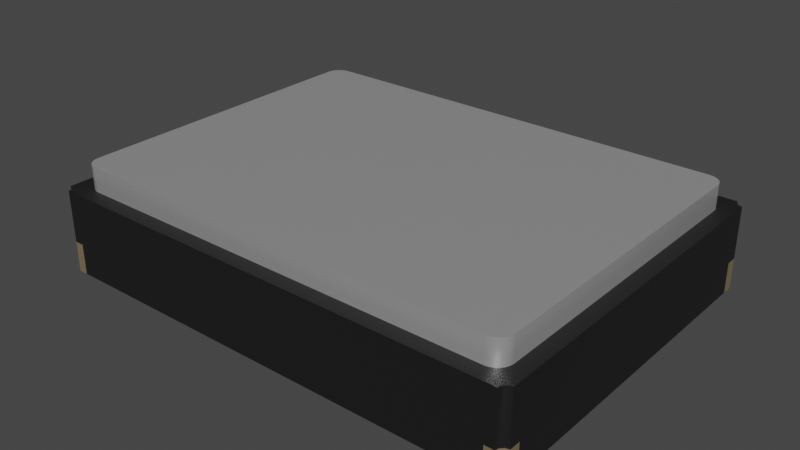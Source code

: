 # Source: Resonator_SMD_ECS_ECX-1247Q_1.6x1.2x0.3mm.blend  (saved by Blender 3.2.14; exported with 4.5.12 LTS)
import bpy
from mathutils import Matrix  # noqa: F401  (used for matrix-valued properties, if any)

bpy.ops.wm.read_factory_settings(use_empty=True)
scene = bpy.context.scene
scene.name = 'Scene'

# ---- collections
col_collection = bpy.data.collections.new('Collection'); scene.collection.children.link(col_collection)

# ---- materials (node trees are filled in below, after node groups)
mat_aluminum_lathed = bpy.data.materials.new('aluminum_lathed')
mat_aluminum_lathed.alpha_threshold = 0.0
mat_aluminum_lathed.use_transparent_shadow = False
mat_aluminum_lathed.preview_render_type = 'CUBE'
mat_aluminum_lathed.diffuse_color = (0.6, 0.6, 0.6, 1.0)
mat_aluminum_lathed.specular_color = (0.12, 0.12, 0.12)
mat_aluminum_lathed.roughness = 0.5
mat_plastic_matte_black = bpy.data.materials.new('plastic_matte_black')
mat_plastic_matte_black.use_transparent_shadow = False
mat_plastic_matte_black.preview_render_type = 'CUBE'
mat_metal_pins_gold = bpy.data.materials.new('metal_pins_gold')
mat_metal_pins_gold.use_transparent_shadow = False
mat_metal_pins_gold.preview_render_type = 'CUBE'

# ---- material node trees
mat_aluminum_lathed.use_nodes = True; mat_aluminum_lathed.node_tree.nodes.clear()
_N = mat_aluminum_lathed.node_tree.nodes; _L = mat_aluminum_lathed.node_tree.links
n0 = _N.new('ShaderNodeOutputMaterial'); n0.name = 'Material Output'; n0.location = (311, 300)
n1 = _N.new('ShaderNodeMapping'); n1.name = 'Mapping'; n1.location = (-765, 243)
n1.inputs[3].default_value = (120.4, 1.0, 1.0)
n2 = _N.new('ShaderNodeTexNoise'); n2.name = 'Noise Texture'; n2.location = (-519, 157)
n2.inputs[2].default_value = 60.0
n2.inputs[3].default_value = 16.0
n2.inputs[4].default_value = 0.8542
n2.inputs[8].default_value = 4.0
n3 = _N.new('ShaderNodeTexCoord'); n3.name = 'Texture Coordinate'; n3.location = (-940, 256)
n4 = _N.new('ShaderNodeValToRGB'); n4.name = 'ColorRamp'; n4.location = (-322, 228)
while len(n4.color_ramp.elements) > 1: n4.color_ramp.elements.remove(n4.color_ramp.elements[-1])
n4.color_ramp.elements[0].position = 0.05909; n4.color_ramp.elements[0].color = (0.0, 0.0, 0.0, 1.0)
_e = n4.color_ramp.elements.new(0.6); _e.color = (1.0, 1.0, 1.0, 1.0)
n5 = _N.new('ShaderNodeBsdfPrincipled'); n5.name = 'Principled BSDF'; n5.location = (36, 293)
n5.distribution = 'GGX'
n5.subsurface_method = 'BURLEY'
n5.inputs[1].default_value = 0.6955
n5.inputs[2].default_value = 0.2841
n5.inputs[3].default_value = 1.45
n5.inputs[13].default_value = 0.7841
n5.inputs[15].default_value = 0.1068
n5.inputs[16].default_value = 0.1205
n5.inputs[20].default_value = 0.0
n5.inputs[27].default_value = (0.0, 0.0, 0.0, 1.0)
n5.inputs[28].default_value = 1.0
_L.new(n5.outputs[0], n0.inputs[0])
_L.new(n1.outputs[0], n2.inputs[0])
_L.new(n2.outputs[1], n4.inputs[0])
_L.new(n4.outputs[0], n5.inputs[0])
_L.new(n3.outputs[2], n1.inputs[0])
n0.is_active_output = True
mat_plastic_matte_black.use_nodes = True; mat_plastic_matte_black.node_tree.nodes.clear()
_N = mat_plastic_matte_black.node_tree.nodes; _L = mat_plastic_matte_black.node_tree.links
n0 = _N.new('ShaderNodeOutputMaterial'); n0.name = 'Material Output'; n0.location = (463, 300)
n1 = _N.new('ShaderNodeBsdfPrincipled'); n1.name = 'Principled BSDF'; n1.location = (173, 300)
n1.distribution = 'GGX'
n1.subsurface_method = 'BURLEY'
n1.inputs[1].default_value = 0.06818
n1.inputs[2].default_value = 0.5182
n1.inputs[3].default_value = 1.45
n1.inputs[13].default_value = 0.6432
n1.inputs[20].default_value = 0.1027
n1.inputs[27].default_value = (0.0, 0.0, 0.0, 1.0)
n1.inputs[28].default_value = 1.0
n2 = _N.new('ShaderNodeTexCoord'); n2.name = 'Texture Coordinate'; n2.location = (-1001, 105)
n3 = _N.new('ShaderNodeBump'); n3.name = 'Bump'; n3.location = (-135, -86)
n3.inputs[0].default_value = 0.1
n3.inputs[1].default_value = 0.4
n3.inputs[2].default_value = 1.0
n4 = _N.new('ShaderNodeMapping'); n4.name = 'Mapping'; n4.location = (-755, 143)
n4.inputs[3].default_value = (2.0, 2.0, 2.0)
n5 = _N.new('ShaderNodeValToRGB'); n5.name = 'ColorRamp'; n5.location = (-147, 213)
while len(n5.color_ramp.elements) > 1: n5.color_ramp.elements.remove(n5.color_ramp.elements[-1])
n5.color_ramp.elements[0].position = 0.0; n5.color_ramp.elements[0].color = (0.005014, 0.005014, 0.005014, 1.0)
_e = n5.color_ramp.elements.new(0.9955); _e.color = (0.01269, 0.01269, 0.01269, 1.0)
n6 = _N.new('ShaderNodeTexNoise'); n6.name = 'Noise Texture'; n6.location = (-455, 203)
n6.inputs[2].default_value = 200.0
n6.inputs[3].default_value = 5.6
n6.inputs[4].default_value = 0.5208
_L.new(n1.outputs[0], n0.inputs[0])
_L.new(n6.outputs[0], n5.inputs[0])
_L.new(n5.outputs[0], n1.inputs[0])
_L.new(n2.outputs[2], n4.inputs[0])
_L.new(n4.outputs[0], n6.inputs[0])
_L.new(n6.outputs[0], n3.inputs[3])
_L.new(n3.outputs[0], n1.inputs[5])
n0.is_active_output = True
mat_metal_pins_gold.use_nodes = True; mat_metal_pins_gold.node_tree.nodes.clear()
_N = mat_metal_pins_gold.node_tree.nodes; _L = mat_metal_pins_gold.node_tree.links
n0 = _N.new('ShaderNodeMapping'); n0.name = 'Mapping'; n0.location = (-1447, -91)
n0.inputs[3].default_value = (4.8, 1.2, 1.1)
n1 = _N.new('ShaderNodeBsdfPrincipled'); n1.name = 'Principled BSDF'; n1.location = (-560, 254)
n1.distribution = 'GGX'
n1.subsurface_method = 'BURLEY'
n1.inputs[1].default_value = 0.7818
n1.inputs[2].default_value = 0.2886
n1.inputs[3].default_value = 1.45
n1.inputs[13].default_value = 0.0
n1.inputs[27].default_value = (0.0, 0.0, 0.0, 1.0)
n1.inputs[28].default_value = 1.0
n2 = _N.new('ShaderNodeOutputMaterial'); n2.name = 'Material Output.002'; n2.location = (-205, 253)
n2.width = 213
n3 = _N.new('ShaderNodeTexNoise'); n3.name = 'Noise Texture.002'; n3.location = (-1228, -73)
n3.inputs[2].default_value = 0.1
n3.inputs[3].default_value = 7.0
n3.inputs[4].default_value = 0.6
n3.inputs[8].default_value = 0.4
n4 = _N.new('ShaderNodeTexCoord'); n4.name = 'Texture Coordinate'; n4.location = (-1636, -116)
n5 = _N.new('ShaderNodeMix'); n5.name = 'Mix.001'; n5.location = (-921, 45)
n5.data_type = 'RGBA'
n5.inputs[6].default_value = (1.0, 0.7849, 0.4141, 1.0)
n5.inputs[7].default_value = (0.1851, 0.1427, 0.0982, 1.0)
n6 = _N.new('ShaderNodeBump'); n6.name = 'Bump.001'; n6.location = (-1001, -227)
n6.inputs[0].default_value = 0.05
n6.inputs[1].default_value = 0.01
n6.inputs[2].default_value = 1.0
_L.new(n1.outputs[0], n2.inputs[0])
_L.new(n3.outputs[0], n6.inputs[3])
_L.new(n0.outputs[0], n3.inputs[0])
_L.new(n3.outputs[0], n5.inputs[0])
_L.new(n4.outputs[3], n0.inputs[0])
_L.new(n5.outputs[2], n1.inputs[0])
_L.new(n6.outputs[0], n1.inputs[5])
n2.is_active_output = True

# ---- world
world_world = bpy.data.worlds.new('World'); scene.world = world_world
world_world.use_nodes = True; world_world.node_tree.nodes.clear()
_N = world_world.node_tree.nodes; _L = world_world.node_tree.links
n0 = _N.new('ShaderNodeOutputWorld'); n0.name = 'World Output'; n0.location = (300, 300)
n1 = _N.new('ShaderNodeBackground'); n1.name = 'Background'; n1.location = (10, 300)
n1.inputs[0].default_value = (0.05088, 0.05088, 0.05088, 1.0)
_L.new(n1.outputs[0], n0.inputs[0])
n0.is_active_output = True
world_world.color = (0.05088, 0.05088, 0.05088)
world_world.use_sun_shadow = False
world_world.sun_shadow_jitter_overblur = 0.0

# ---- meshes
me_shape_9_indexedfaceset = bpy.data.meshes.new('SHAPE_9_IndexedFaceSet')
me_shape_9_indexedfaceset.from_pydata([(-0.2756, 0.1378, -0.2165), (-0.2756, 0.1063, -0.2165), (-0.2854, 0.1063, -0.2139), (-0.2926, 0.1063, -0.2067), (0.2953, 0.1063, -0.1969), (0.2946, 0.1063, -0.2019), (-0.2946, 0.1063, 0.2019), (-0.2895, 0.1063, 0.2108), (-0.2807, 0.1063, 0.2159), (-0.2807, 0.1378, -0.2159), (-0.2854, 0.1378, -0.2139), (-0.2946, 0.1378, 0.2019), (-0.2926, 0.1378, 0.2067), (-0.2895, 0.1378, 0.2108), (-0.2854, 0.1378, 0.2139), (-0.2807, 0.1378, 0.2159), (0.2756, 0.1378, 0.2165), (0.2895, 0.1378, 0.2108), (0.2926, 0.1378, 0.2067), (0.2946, 0.1378, 0.2019), (0.2953, 0.1378, -0.1969), (0.2926, 0.1378, -0.2067), (0.2756, 0.1378, -0.2165), (-0.2953, 0.1063, -0.1969), (-0.2953, 0.1378, -0.1969), (-0.2953, 0.1063, 0.1969), (-0.2953, 0.1378, 0.1969), (-0.2926, 0.1063, 0.2067), (-0.2854, 0.1063, 0.2139), (-0.2756, 0.1378, 0.2165), (-0.2756, 0.1063, 0.2165), (0.2756, 0.1063, 0.2165), (0.2807, 0.1063, 0.2159), (0.2854, 0.1063, 0.2139), (0.2895, 0.1063, 0.2108), (0.2926, 0.1063, 0.2067), (0.2946, 0.1063, 0.2019), (0.2953, 0.1063, 0.1969), (0.2953, 0.1378, 0.1969), (0.2807, 0.1378, 0.2159), (0.2854, 0.1378, 0.2139), (0.2926, 0.1063, -0.2067), (0.2895, 0.1063, -0.2108), (0.2854, 0.1063, -0.2139), (0.2807, 0.1063, -0.2159), (0.2756, 0.1063, -0.2165), (0.2946, 0.1378, -0.2019), (0.2895, 0.1378, -0.2108), (0.2854, 0.1378, -0.2139), (0.2807, 0.1378, -0.2159), (-0.2807, 0.1063, -0.2159), (-0.2895, 0.1063, -0.2108), (-0.2946, 0.1063, -0.2019), (-0.2895, 0.1378, -0.2108), (-0.2926, 0.1378, -0.2067), (-0.2946, 0.1378, -0.2019), (0.3064, 0.1063, 0.2313), (0.31, 0.1063, 0.2277), (-0.315, 0.1063, 0.2264), (-0.31, 0.03937, 0.2277), (-0.315, 0.0, 0.212), (0.2929, 0.0, -0.2362), (0.2929, 0.0, 0.2205), (-0.2929, 0.0, 0.2362), (0.315, 0.1063, -0.2264), (0.315, 0.03937, -0.2264), (0.3051, 0.1063, -0.2362), (-0.3051, 0.1063, -0.2362), (-0.3051, 0.1063, 0.2362), (-0.3051, 0.03937, 0.2362), (-0.2929, 0.03937, 0.2362), (0.3051, 0.1063, 0.2362), (-0.31, 0.1063, 0.2277), (-0.3064, 0.1063, 0.2313), (-0.315, 0.1063, -0.2264), (-0.3064, 0.1063, -0.2313), (-0.31, 0.1063, -0.2277), (0.31, 0.1063, -0.2277), (0.3064, 0.1063, -0.2313), (0.315, 0.1063, 0.2264), (-0.2992, 0.0, -0.212), (-0.315, 0.0, -0.212), (-0.2992, 0.03937, -0.05906), (-0.2992, 0.0, -0.05906), (-0.2992, 0.03937, -0.212), (-0.2929, 0.03937, -0.2205), (-0.09843, 0.03937, -0.2205), (-0.2929, 0.03937, -0.2362), (-0.315, 0.03937, -0.2264), (0.09843, 0.0, -0.2205), (0.09843, 0.03937, -0.2205), (0.09843, 0.03937, -0.05906), (0.09843, 0.0, -0.05906), (0.2992, 0.0, 0.212), (0.09843, 0.03937, 0.05906), (0.09843, 0.0, 0.05906), (0.09843, 0.03937, 0.2205), (0.2992, 0.03937, 0.212), (-0.2992, 0.0, 0.212), (-0.315, 0.03937, 0.212), (-0.09843, 0.03937, 0.2205), (-0.315, 0.03937, 0.2264), (-0.3064, 0.0, -0.2313), (-0.31, 0.0, -0.2277), (-0.31, 0.03937, -0.2277), (-0.3064, 0.03937, -0.2313), (-0.09843, 0.0, -0.05906), (-0.2929, 0.0, -0.2205), (-0.2929, 0.0, -0.2362), (-0.3051, 0.03937, -0.2362), (-0.3051, 0.0, -0.2362), (-0.315, 0.0, -0.2264), (-0.09843, 0.0, -0.2205), (-0.09843, 0.03937, -0.05906), (-0.315, 0.03937, -0.212), (0.315, 0.0, -0.2264), (0.31, 0.0, -0.2277), (0.3064, 0.0, -0.2313), (0.2929, 0.0, -0.2205), (0.2992, 0.03937, -0.05906), (0.315, 0.03937, -0.212), (0.3051, 0.0, -0.2362), (0.315, 0.0, -0.212), (0.2992, 0.0, -0.212), (0.2992, 0.0, -0.05906), (0.3051, 0.03937, -0.2362), (0.3064, 0.03937, -0.2313), (0.31, 0.03937, -0.2277), (0.2992, 0.03937, -0.212), (0.2929, 0.03937, -0.2205), (0.2929, 0.03937, -0.2362), (0.3051, 0.0, 0.2362), (0.3064, 0.0, 0.2313), (0.31, 0.0, 0.2277), (0.3051, 0.03937, 0.2362), (0.31, 0.03937, 0.2277), (0.3064, 0.03937, 0.2313), (0.315, 0.03937, 0.2264), (0.315, 0.03937, 0.212), (0.315, 0.0, 0.2264), (0.315, 0.0, 0.212), (0.2929, 0.03937, 0.2205), (0.09843, 0.0, 0.2205), (0.2929, 0.03937, 0.2362), (0.2929, 0.0, 0.2362), (0.2992, 0.0, 0.05906), (0.2992, 0.03937, 0.05906), (-0.3064, 0.0, 0.2313), (-0.31, 0.0, 0.2277), (-0.3051, 0.0, 0.2362), (-0.09843, 0.0, 0.2205), (-0.09843, 0.0, 0.05906), (-0.2992, 0.0, 0.05906), (-0.2929, 0.0, 0.2205), (-0.315, 0.0, 0.2264), (-0.2992, 0.03937, 0.05906), (-0.2992, 0.03937, 0.212), (-0.09843, 0.03937, 0.05906), (-0.2929, 0.03937, 0.2205), (-0.3064, 0.03937, 0.2313)], [], [(0, 22, 45), (0, 45, 1), (25, 27, 6), (25, 7, 27), (25, 28, 7), (25, 8, 28), (25, 30, 8), (3, 23, 52), (50, 51, 2), (50, 3, 51), (50, 23, 3), (1, 25, 23), (1, 30, 25), (1, 23, 50), (34, 32, 31), (34, 33, 32), (36, 35, 34), (37, 34, 31), (37, 36, 34), (45, 31, 30), (45, 30, 1), (4, 31, 45), (4, 37, 31), (43, 5, 4), (43, 45, 44), (43, 4, 45), (42, 41, 5), (42, 5, 43), (24, 0, 9), (24, 9, 10), (24, 10, 53), (24, 53, 54), (24, 54, 55), (12, 26, 11), (14, 12, 13), (14, 26, 12), (29, 24, 26), (29, 14, 15), (29, 0, 24), (29, 26, 14), (48, 49, 22), (47, 48, 22), (21, 47, 22), (20, 46, 21), (20, 21, 22), (16, 22, 0), (16, 0, 29), (38, 22, 16), (38, 20, 22), (17, 16, 39), (17, 39, 40), (17, 18, 19), (17, 19, 38), (17, 38, 16), (26, 24, 23), (26, 23, 25), (11, 26, 25), (11, 25, 6), (12, 6, 27), (12, 11, 6), (13, 27, 7), (13, 12, 27), (14, 7, 28), (14, 13, 7), (15, 28, 8), (15, 14, 28), (29, 8, 30), (29, 15, 8), (16, 29, 30), (16, 30, 31), (39, 16, 31), (39, 31, 32), (40, 32, 33), (40, 39, 32), (17, 33, 34), (17, 40, 33), (18, 34, 35), (18, 17, 34), (19, 35, 36), (19, 18, 35), (38, 36, 37), (38, 19, 36), (20, 38, 37), (20, 37, 4), (46, 20, 4), (46, 4, 5), (21, 5, 41), (21, 46, 5), (47, 41, 42), (47, 21, 41), (48, 42, 43), (48, 47, 42), (49, 43, 44), (49, 48, 43), (22, 44, 45), (22, 49, 44), (9, 0, 1), (9, 1, 50), (10, 50, 2), (10, 9, 50), (53, 2, 51), (53, 10, 2), (54, 51, 3), (54, 53, 51), (55, 3, 52), (55, 54, 3), (24, 52, 23), (24, 55, 52), (57, 137, 79), (57, 135, 137), (56, 136, 135), (56, 135, 57), (71, 134, 136), (71, 136, 56), (73, 69, 68), (73, 159, 69), (72, 59, 159), (72, 159, 73), (58, 101, 59), (58, 59, 72), (76, 88, 74), (76, 104, 88), (75, 105, 104), (75, 104, 76), (67, 109, 105), (67, 105, 75), (78, 125, 66), (78, 126, 125), (77, 127, 126), (77, 126, 78), (64, 65, 127), (64, 127, 77), (152, 98, 60), (150, 63, 153), (81, 152, 60), (81, 83, 152), (80, 83, 81), (106, 151, 152), (106, 152, 83), (95, 150, 151), (95, 142, 150), (62, 144, 142), (112, 107, 108), (92, 151, 106), (92, 95, 151), (145, 140, 93), (89, 106, 112), (89, 92, 106), (124, 145, 95), (124, 95, 92), (122, 124, 123), (61, 118, 89), (108, 61, 89), (108, 89, 112), (122, 140, 145), (122, 145, 124), (144, 63, 142), (142, 63, 150), (64, 120, 65), (138, 122, 120), (138, 140, 122), (79, 137, 138), (79, 120, 64), (79, 138, 120), (67, 87, 109), (130, 108, 87), (130, 61, 108), (66, 125, 130), (66, 87, 67), (66, 130, 87), (58, 99, 101), (114, 60, 99), (114, 81, 60), (74, 88, 114), (74, 99, 58), (74, 114, 99), (71, 143, 134), (70, 144, 143), (70, 63, 144), (70, 143, 71), (68, 69, 70), (68, 70, 71), (76, 58, 72), (76, 74, 58), (75, 72, 73), (75, 76, 72), (56, 68, 71), (56, 73, 68), (78, 56, 57), (78, 73, 56), (78, 75, 73), (78, 57, 77), (64, 57, 79), (64, 77, 57), (66, 67, 75), (66, 75, 78), (84, 114, 81), (84, 81, 80), (82, 84, 80), (82, 80, 83), (113, 82, 83), (113, 83, 106), (86, 113, 106), (86, 106, 112), (85, 86, 112), (85, 112, 107), (87, 85, 107), (87, 107, 108), (104, 114, 84), (104, 88, 114), (85, 105, 104), (85, 104, 84), (87, 109, 105), (87, 105, 85), (113, 84, 82), (86, 84, 113), (86, 85, 84), (129, 130, 61), (129, 61, 118), (90, 129, 118), (90, 118, 89), (91, 90, 89), (91, 89, 92), (119, 91, 92), (119, 92, 124), (128, 119, 124), (128, 124, 123), (120, 128, 123), (120, 123, 122), (128, 91, 119), (128, 90, 91), (129, 90, 128), (127, 128, 120), (65, 127, 120), (97, 138, 140), (97, 140, 93), (146, 97, 93), (146, 93, 145), (94, 146, 145), (94, 145, 95), (96, 94, 95), (96, 95, 142), (141, 96, 142), (141, 142, 62), (143, 141, 62), (143, 62, 144), (136, 143, 134), (136, 141, 143), (135, 141, 136), (97, 96, 141), (97, 94, 96), (97, 141, 135), (138, 135, 137), (138, 97, 135), (146, 94, 97), (99, 156, 98), (99, 98, 60), (158, 70, 63), (158, 63, 153), (100, 158, 153), (100, 153, 150), (157, 100, 150), (157, 150, 151), (155, 157, 151), (155, 151, 152), (156, 155, 152), (156, 152, 98), (70, 159, 69), (99, 101, 59), (158, 59, 159), (158, 159, 70), (156, 99, 59), (156, 59, 158), (100, 156, 158), (157, 156, 100), (102, 109, 110), (102, 105, 109), (103, 104, 105), (103, 105, 102), (111, 88, 104), (111, 104, 103), (114, 88, 111), (114, 111, 81), (109, 87, 108), (109, 108, 110), (103, 80, 81), (103, 81, 111), (107, 103, 102), (107, 80, 103), (108, 102, 110), (108, 107, 102), (106, 83, 80), (112, 106, 80), (112, 80, 107), (116, 65, 115), (116, 127, 65), (117, 126, 127), (117, 127, 116), (121, 125, 126), (121, 126, 117), (130, 125, 121), (130, 121, 61), (65, 120, 122), (65, 122, 115), (123, 124, 92), (123, 92, 89), (118, 123, 89), (116, 122, 123), (116, 123, 118), (117, 118, 61), (117, 116, 118), (115, 122, 116), (121, 117, 61), (126, 130, 129), (127, 129, 128), (127, 126, 129), (125, 130, 126), (132, 134, 131), (132, 136, 134), (133, 135, 136), (133, 136, 132), (139, 137, 135), (139, 135, 133), (138, 137, 139), (138, 139, 140), (134, 143, 144), (134, 144, 131), (132, 131, 144), (132, 144, 62), (133, 132, 62), (93, 62, 142), (93, 142, 95), (93, 133, 62), (140, 139, 133), (140, 133, 93), (145, 93, 95), (101, 99, 60), (101, 60, 154), (148, 101, 154), (148, 59, 101), (147, 159, 59), (147, 59, 148), (149, 69, 159), (149, 159, 147), (70, 69, 149), (70, 149, 63), (63, 149, 147), (60, 148, 154), (153, 147, 148), (153, 63, 147), (98, 148, 60), (98, 153, 148), (150, 153, 98), (151, 98, 152), (151, 150, 98), (157, 155, 156)])
me_shape_9_indexedfaceset.polygons.foreach_set('use_smooth', [1, 1, 1, 1, 1, 1, 1, 1, 1, 1, 1, 1, 1, 1, 1, 1, 1, 1, 1, 1, 1, 1, 1, 1, 1, 1, 1, 1, 1, 1, 1, 1, 1, 1, 1, 1, 1, 1, 1, 1, 1, 1, 1, 1, 1, 1, 1, 1, 1, 1, 1, 1, 1, 1, 1, 1, 1, 1, 1, 1, 1, 1, 1, 1, 1, 1, 1, 1, 1, 1, 1, 1, 1, 1, 1, 1, 1, 1, 1, 1, 1, 1, 1, 1, 1, 1, 1, 1, 1, 1, 1, 1, 1, 1, 1, 1, 1, 1, 1, 1, 1, 1, 1, 1, 1, 1, 1, 1, 1, 1, 1, 1, 1, 1, 1, 1, 1, 1, 1, 1, 1, 1, 1, 1, 1, 1, 1, 1, 1, 1, 1, 1, 0, 0, 0, 0, 0, 0, 0, 0, 0, 0, 0, 0, 0, 0, 0, 0, 0, 0, 0, 0, 0, 0, 0, 0, 0, 0, 0, 0, 0, 0, 0, 0, 0, 0, 0, 0, 0, 0, 0, 0, 0, 0, 0, 0, 0, 0, 0, 0, 0, 0, 1, 1, 1, 1, 1, 1, 1, 1, 1, 1, 1, 1, 1, 1, 1, 1, 1, 1, 1, 1, 1, 1, 1, 1, 1, 1, 1, 1, 1, 1, 1, 1, 1, 1, 1, 1, 1, 1, 1, 1, 1, 1, 1, 1, 1, 1, 1, 1, 1, 1, 1, 1, 1, 1, 1, 1, 1, 1, 1, 1, 1, 1, 1, 1, 1, 1, 1, 1, 1, 1, 1, 1, 1, 1, 1, 1, 1, 1, 1, 1, 1, 1, 1, 1, 1, 1, 1, 1, 1, 1, 1, 1, 1, 1, 1, 1, 1, 1, 1, 1, 1, 1, 1, 1, 1, 1, 1, 1, 1, 1, 1, 1, 1, 1, 1, 1, 1, 1, 1, 1, 1, 1, 1, 1, 1, 1, 1, 1, 1, 1, 1, 1, 1, 1, 1, 1, 1, 1, 1, 1, 1, 1, 1, 1, 1, 1, 1, 1, 1, 1, 1, 1, 1, 1, 1, 1, 1, 1, 1, 1, 1, 1, 1, 1, 1, 1, 1, 1, 1, 1, 1, 1, 1, 1])
me_shape_9_indexedfaceset.polygons.foreach_set('material_index', [0, 0, 0, 0, 0, 0, 0, 0, 0, 0, 0, 0, 0, 0, 0, 0, 0, 0, 0, 0, 0, 0, 0, 0, 0, 0, 0, 0, 0, 0, 0, 0, 0, 0, 0, 0, 0, 0, 0, 0, 0, 0, 0, 0, 0, 0, 0, 0, 0, 0, 0, 0, 0, 0, 0, 0, 0, 0, 0, 0, 0, 0, 0, 0, 0, 0, 0, 0, 0, 0, 0, 0, 0, 0, 0, 0, 0, 0, 0, 0, 0, 0, 0, 0, 0, 0, 0, 0, 0, 0, 0, 0, 0, 0, 0, 0, 0, 0, 0, 0, 0, 0, 0, 0, 0, 0, 0, 0, 1, 1, 1, 1, 1, 1, 1, 1, 1, 1, 1, 1, 1, 1, 1, 1, 1, 1, 1, 1, 1, 1, 1, 1, 1, 1, 1, 1, 1, 1, 1, 1, 1, 1, 1, 1, 1, 1, 1, 1, 1, 1, 1, 1, 1, 1, 1, 1, 1, 1, 1, 1, 1, 1, 1, 1, 1, 1, 1, 1, 1, 1, 1, 1, 1, 1, 1, 1, 1, 1, 1, 1, 1, 1, 1, 1, 1, 1, 1, 1, 1, 1, 1, 1, 1, 1, 1, 1, 1, 1, 1, 1, 1, 1, 1, 1, 1, 1, 1, 1, 1, 1, 1, 1, 1, 1, 1, 1, 1, 1, 1, 1, 1, 1, 1, 1, 1, 1, 1, 1, 1, 1, 1, 1, 1, 1, 1, 1, 1, 1, 1, 1, 1, 1, 1, 1, 1, 1, 1, 1, 1, 1, 1, 1, 1, 1, 1, 1, 1, 1, 1, 1, 1, 1, 1, 1, 1, 1, 1, 1, 1, 1, 1, 1, 1, 1, 1, 2, 2, 2, 2, 2, 2, 2, 2, 2, 2, 2, 2, 2, 2, 2, 2, 2, 2, 2, 2, 2, 2, 2, 2, 2, 2, 2, 2, 2, 2, 2, 2, 2, 2, 2, 2, 2, 2, 2, 2, 2, 2, 2, 2, 2, 2, 2, 2, 2, 2, 2, 2, 2, 2, 2, 2, 2, 2, 2, 2, 2, 2, 2, 2, 2, 2, 2, 2, 2, 2, 2, 2, 2, 2, 2, 2, 2, 2, 2, 2, 2])
_k = set([(0, 9), (0, 22), (1, 45), (1, 50), (2, 50), (2, 51), (3, 51), (3, 52), (4, 5), (4, 37), (5, 41), (6, 25), (6, 27), (7, 27), (7, 28), (8, 28), (8, 30), (9, 10), (10, 53), (11, 12), (11, 26), (12, 13), (13, 14), (14, 15), (15, 29), (16, 29), (16, 39), (17, 18), (17, 40), (18, 19), (19, 38), (20, 38), (20, 46), (21, 46), (21, 47), (22, 49), (23, 25), (23, 52), (24, 26), (24, 55), (30, 31), (31, 32), (32, 33), (33, 34), (34, 35), (35, 36), (36, 37), (39, 40), (41, 42), (42, 43), (43, 44), (44, 45), (47, 48), (48, 49), (53, 54), (54, 55), (56, 57), (56, 71), (56, 136), (57, 79), (58, 72), (58, 74), (58, 101), (60, 81), (60, 154), (61, 108), (61, 121), (62, 141), (63, 144), (63, 149), (64, 65), (64, 77), (64, 79), (65, 115), (66, 67), (66, 78), (66, 125), (67, 75), (67, 109), (68, 69), (68, 71), (68, 73), (69, 149), (70, 158), (71, 134), (72, 73), (73, 159), (74, 76), (74, 88), (75, 76), (75, 105), (77, 78), (78, 126), (79, 137), (80, 84), (81, 111), (82, 83), (82, 84), (82, 113), (84, 114), (85, 86), (85, 87), (85, 107), (86, 112), (86, 113), (88, 111), (89, 90), (90, 91), (90, 129), (91, 92), (91, 119), (93, 97), (94, 95), (94, 96), (94, 146), (96, 141), (96, 142), (97, 138), (97, 146), (98, 156), (99, 156), (100, 150), (100, 157), (100, 158), (101, 154), (102, 103), (102, 105), (102, 110), (103, 111), (106, 113), (108, 110), (109, 110), (115, 116), (115, 122), (116, 117), (117, 121), (117, 126), (118, 129), (119, 124), (119, 128), (120, 128), (121, 125), (122, 140), (123, 128), (129, 130), (131, 132), (131, 134), (131, 144), (132, 133), (132, 136), (133, 139), (137, 139), (139, 140), (141, 143), (145, 146), (147, 148), (147, 149), (147, 159), (148, 154), (151, 157), (152, 155), (153, 158), (155, 156), (155, 157)])
me_shape_9_indexedfaceset.attributes.new('sharp_edge', 'BOOLEAN', 'EDGE').data.foreach_set('value', [ (min(e.vertices), max(e.vertices)) in _k for e in me_shape_9_indexedfaceset.edges])
_uv = me_shape_9_indexedfaceset.uv_layers.new(name='UVMap')
_uv.uv.foreach_set('vector', [0.0, 1.0, 1.0, 1.0, 1.0, 0.0, 0.0, 1.0, 1.0, 0.0, 0.0, 0.0, 0.0, 0.9545, 0.004466, 0.9773, 0.001136, 0.9663, 0.0, 0.9545, 0.009763, 0.9867, 0.004466, 0.9773, 0.0, 0.9545, 0.01667, 0.9939, 0.009763, 0.9867, 0.0, 0.9545, 0.02471, 0.9985, 0.01667, 0.9939, 0.0, 0.9545, 0.03333, 1.0, 0.02471, 0.9985, 0.004466, 0.02273, 0.0, 0.04545, 0.001136, 0.03369, 0.02471, 0.001549, 0.009763, 0.01331, 0.01667, 0.00609, 0.02471, 0.001549, 0.004466, 0.02273, 0.009763, 0.01331, 0.02471, 0.001549, 0.0, 0.04545, 0.004466, 0.02273, 0.03333, 0.0, 0.0, 0.9545, 0.0, 0.04545, 0.03333, 0.0, 0.03333, 1.0, 0.0, 0.9545, 0.03333, 0.0, 0.0, 0.04545, 0.02471, 0.001549, 0.9902, 0.9867, 0.9753, 0.9985, 0.9667, 1.0, 0.9902, 0.9867, 0.9833, 0.9939, 0.9753, 0.9985, 0.9989, 0.9663, 0.9955, 0.9773, 0.9902, 0.9867, 1.0, 0.9545, 0.9902, 0.9867, 0.9667, 1.0, 1.0, 0.9545, 0.9989, 0.9663, 0.9902, 0.9867, 0.9667, 0.0, 0.9667, 1.0, 0.03333, 1.0, 0.9667, 0.0, 0.03333, 1.0, 0.03333, 0.0, 1.0, 0.04545, 0.9667, 1.0, 0.9667, 0.0, 1.0, 0.04545, 1.0, 0.9545, 0.9667, 1.0, 0.9833, 0.00609, 0.9989, 0.03369, 1.0, 0.04545, 0.9833, 0.00609, 0.9667, 0.0, 0.9753, 0.001549, 0.9833, 0.00609, 1.0, 0.04545, 0.9667, 0.0, 0.9902, 0.01331, 0.9955, 0.02273, 0.9989, 0.03369, 0.9902, 0.01331, 0.9989, 0.03369, 0.9833, 0.00609, 0.0, 0.04545, 0.03333, 0.0, 0.02471, 0.001549, 0.0, 0.04545, 0.02471, 0.001549, 0.01667, 0.00609, 0.0, 0.04545, 0.01667, 0.00609, 0.009763, 0.01331, 0.0, 0.04545, 0.009763, 0.01331, 0.004466, 0.02273, 0.0, 0.04545, 0.004466, 0.02273, 0.001136, 0.03369, 0.004466, 0.9773, 0.0, 0.9545, 0.001136, 0.9663, 0.01667, 0.9939, 0.004466, 0.9773, 0.009763, 0.9867, 0.01667, 0.9939, 0.0, 0.9545, 0.004466, 0.9773, 0.03333, 1.0, 0.0, 0.04545, 0.0, 0.9545, 0.03333, 1.0, 0.01667, 0.9939, 0.02471, 0.9985, 0.03333, 1.0, 0.03333, 0.0, 0.0, 0.04545, 0.03333, 1.0, 0.0, 0.9545, 0.01667, 0.9939, 0.9833, 0.00609, 0.9753, 0.001549, 0.9667, 0.0, 0.9902, 0.01331, 0.9833, 0.00609, 0.9667, 0.0, 0.9955, 0.02273, 0.9902, 0.01331, 0.9667, 0.0, 1.0, 0.04545, 0.9989, 0.03369, 0.9955, 0.02273, 1.0, 0.04545, 0.9955, 0.02273, 0.9667, 0.0, 0.9667, 1.0, 0.9667, 0.0, 0.03333, 0.0, 0.9667, 1.0, 0.03333, 0.0, 0.03333, 1.0, 1.0, 0.9545, 0.9667, 0.0, 0.9667, 1.0, 1.0, 0.9545, 1.0, 0.04545, 0.9667, 0.0, 0.9902, 0.9867, 0.9667, 1.0, 0.9753, 0.9985, 0.9902, 0.9867, 0.9753, 0.9985, 0.9833, 0.9939, 0.9902, 0.9867, 0.9955, 0.9773, 0.9989, 0.9663, 0.9902, 0.9867, 0.9989, 0.9663, 1.0, 0.9545, 0.9902, 0.9867, 1.0, 0.9545, 0.9667, 1.0, 1.0, 1.0, 0.0, 1.0, 0.0, 0.0, 1.0, 1.0, 0.0, 0.0, 1.0, 0.0, 1.0, 0.2588, 1.0, 0.0, 0.0, 0.0, 1.0, 0.2588, 0.0, 0.0, 0.0, 0.2588, 1.0, 0.5, 0.0, 0.2588, 0.0, 0.5, 1.0, 0.5, 1.0, 0.2588, 0.0, 0.2588, 1.0, 0.7071, 0.0, 0.5, 0.0, 0.7071, 1.0, 0.7071, 1.0, 0.5, 0.0, 0.5, 1.0, 0.866, 0.0, 0.7071, 0.0, 0.866, 1.0, 0.866, 1.0, 0.7071, 0.0, 0.7071, 1.0, 0.9659, 0.0, 0.866, 0.0, 0.9659, 1.0, 0.9659, 1.0, 0.866, 0.0, 0.866, 1.0, 1.0, 0.0, 0.9659, 0.0, 1.0, 1.0, 1.0, 1.0, 0.9659, 0.0, 0.9659, 1.0, 1.0, 0.0, 1.0, 0.0, 0.0, 1.0, 1.0, 0.0, 0.0, 1.0, 0.0, 1.0, 0.9659, 1.0, 1.0, 0.0, 1.0, 1.0, 0.9659, 0.0, 1.0, 0.0, 0.9659, 1.0, 0.866, 0.0, 0.9659, 0.0, 0.866, 1.0, 0.866, 1.0, 0.9659, 0.0, 0.9659, 1.0, 0.7071, 0.0, 0.866, 0.0, 0.7071, 1.0, 0.7071, 1.0, 0.866, 0.0, 0.866, 1.0, 0.5, 0.0, 0.7071, 0.0, 0.5, 1.0, 0.5, 1.0, 0.7071, 0.0, 0.7071, 1.0, 0.2588, 0.0, 0.5, 0.0, 0.2588, 1.0, 0.2588, 1.0, 0.5, 0.0, 0.5, 1.0, 0.0, 0.0, 0.2588, 0.0, 0.0, 1.0, 0.0, 1.0, 0.2588, 0.0, 0.2588, 0.0, 1.0, 1.0, 1.0, 1.0, 0.0, 0.0, 1.0, 1.0, 0.0, 0.0, 0.0, 1.0, 0.7412, 1.0, 1.0, 0.0, 1.0, 1.0, 0.7412, 0.0, 1.0, 0.0, 0.7412, 1.0, 0.5, 0.0, 0.7412, 0.0, 0.5, 1.0, 0.5, 1.0, 0.7412, 0.0, 0.7412, 1.0, 0.2929, 0.0, 0.5, 0.0, 0.2929, 1.0, 0.2929, 1.0, 0.5, 0.0, 0.5, 1.0, 0.134, 0.0, 0.2929, 0.0, 0.134, 1.0, 0.134, 1.0, 0.2929, 0.0, 0.2929, 1.0, 0.03407, 0.0, 0.134, 0.0, 0.03407, 1.0, 0.03407, 1.0, 0.134, 0.0, 0.134, 1.0, 0.0, 0.0, 0.03407, 0.0, 0.0, 1.0, 0.0, 1.0, 0.03407, 0.0, 0.03407, 1.0, 0.03407, 1.0, 0.0, 0.0, 0.0, 1.0, 0.03407, 0.0, 0.0, 0.0, 0.03407, 1.0, 0.134, 0.0, 0.03407, 0.0, 0.134, 1.0, 0.134, 1.0, 0.03407, 0.0, 0.03407, 1.0, 0.2929, 0.0, 0.134, 0.0, 0.2929, 1.0, 0.2929, 1.0, 0.134, 0.0, 0.134, 1.0, 0.5, 0.0, 0.2929, 0.0, 0.5, 1.0, 0.5, 1.0, 0.2929, 0.0, 0.2929, 1.0, 0.7412, 0.0, 0.5, 0.0, 0.7412, 1.0, 0.7412, 1.0, 0.5, 0.0, 0.5, 1.0, 1.0, 0.0, 0.7412, 0.0, 1.0, 1.0, 1.0, 1.0, 0.7412, 0.0, 0.7412, 1.0, 0.5, 0.0, 1.0, 1.0, 1.0, 1.0, 0.5, 0.0, 0.5, 0.0, 1.0, 1.0, 0.134, 0.0, 0.134, 0.0, 0.5, 1.0, 0.134, 0.0, 0.5, 1.0, 0.5, 1.0, 0.0, 0.0, 0.0, 0.0, 0.134, 1.0, 0.0, 0.0, 0.134, 1.0, 0.134, 1.0, 0.866, 0.0, 1.0, 1.0, 1.0, 1.0, 0.866, 0.0, 0.866, 0.0, 1.0, 1.0, 0.5, 0.0, 0.5, 0.0, 0.866, 1.0, 0.5, 0.0, 0.866, 1.0, 0.866, 1.0, 0.0, 0.0, 0.0, 0.0, 0.5, 1.0, 0.0, 0.0, 0.5, 1.0, 0.5, 1.0, 0.5, 0.0, 0.0, 1.0, 0.0, 1.0, 0.5, 0.0, 0.5, 0.0, 0.0, 1.0, 0.866, 0.0, 0.866, 0.0, 0.5, 1.0, 0.866, 0.0, 0.5, 1.0, 0.5, 1.0, 1.0, 0.0, 1.0, 0.0, 0.866, 1.0, 1.0, 0.0, 0.866, 1.0, 0.866, 1.0, 0.134, 0.0, 0.0, 1.0, 0.0, 1.0, 0.134, 0.0, 0.134, 0.0, 0.0, 1.0, 0.5, 0.0, 0.5, 0.0, 0.134, 1.0, 0.5, 0.0, 0.134, 1.0, 0.134, 1.0, 1.0, 0.0, 1.0, 0.0, 0.5, 1.0, 1.0, 0.0, 0.5, 1.0, 0.5, 0.025, 0.625, 0.025, 0.9487, 0.0, 0.9487, 0.3438, 0.9667, 0.03506, 1.0, 0.03506, 0.9667, 0.0, 0.05127, 0.025, 0.625, 0.0, 0.9487, 0.0, 0.05127, 0.025, 0.375, 0.025, 0.625, 0.025, 0.05127, 0.025, 0.375, 0.0, 0.05127, 0.2328, 0.5735, 0.4031, 0.7104, 0.1703, 1.0, 0.2328, 0.5735, 0.1703, 1.0, 0.0, 0.8631, 0.6314, 0.4265, 0.6359, 0.8976, 0.4031, 0.7104, 0.6314, 0.4265, 0.8642, 0.6137, 0.6359, 0.8976, 0.9649, 0.9667, 0.9649, 1.0, 0.6562, 0.9667, 0.3438, 0.03333, 0.03506, 0.03333, 0.03506, 0.0, 0.461, 0.2896, 0.4031, 0.7104, 0.2328, 0.5735, 0.461, 0.2896, 0.6314, 0.4265, 0.4031, 0.7104, 0.975, 0.625, 1.0, 0.9487, 0.975, 0.9487, 0.2282, 0.1024, 0.2328, 0.5735, 0.0, 0.3863, 0.2282, 0.1024, 0.461, 0.2896, 0.2328, 0.5735, 0.6938, 0.0, 0.8642, 0.1369, 0.6314, 0.4265, 0.6938, 0.0, 0.6314, 0.4265, 0.461, 0.2896, 1.0, 0.05127, 0.975, 0.375, 0.975, 0.05127, 0.9649, 0.0, 0.9649, 0.03333, 0.6562, 0.03333, 0.03506, 0.0, 0.9649, 0.0, 0.6562, 0.03333, 0.03506, 0.0, 0.6562, 0.03333, 0.3438, 0.03333, 1.0, 0.05127, 1.0, 0.9487, 0.975, 0.625, 1.0, 0.05127, 0.975, 0.625, 0.975, 0.375, 0.9649, 1.0, 0.03506, 1.0, 0.6562, 0.9667, 0.6562, 0.9667, 0.03506, 1.0, 0.3438, 0.9667, 0.0, 1.0, 0.03176, 0.3704, 0.0, 0.3704, 0.9682, 0.3704, 0.03176, 0.0, 0.03176, 0.3704, 0.9682, 0.3704, 0.9682, 0.0, 0.03176, 0.0, 1.0, 1.0, 1.0, 0.3704, 0.9682, 0.3704, 1.0, 1.0, 0.03176, 0.3704, 0.0, 1.0, 1.0, 1.0, 0.9682, 0.3704, 0.03176, 0.3704, 0.0, 1.0, 0.02006, 0.3704, 0.0, 0.3704, 0.9799, 0.3704, 0.02006, 0.0, 0.02006, 0.3704, 0.9799, 0.3704, 0.9799, 0.0, 0.02006, 0.0, 1.0, 1.0, 1.0, 0.3704, 0.9799, 0.3704, 1.0, 1.0, 0.02006, 0.3704, 0.0, 1.0, 1.0, 1.0, 0.9799, 0.3704, 0.02006, 0.3704, 1.0, 1.0, 0.9682, 0.3704, 1.0, 0.3704, 0.03176, 0.3704, 0.9682, 0.0, 0.9682, 0.3704, 0.03176, 0.3704, 0.03176, 0.0, 0.9682, 0.0, 0.0, 1.0, 0.0, 0.3704, 0.03176, 0.3704, 0.0, 1.0, 0.9682, 0.3704, 1.0, 1.0, 0.0, 1.0, 0.03176, 0.3704, 0.9682, 0.3704, 1.0, 1.0, 0.9799, 0.3704, 1.0, 0.3704, 0.02006, 0.3704, 0.9799, 0.0, 0.9799, 0.3704, 0.02006, 0.3704, 0.02006, 0.0, 0.9799, 0.0, 0.02006, 0.3704, 0.9799, 0.3704, 1.0, 1.0, 0.0, 1.0, 0.0, 0.3704, 0.02006, 0.3704, 0.0, 1.0, 0.02006, 0.3704, 1.0, 1.0, 0.007812, 0.01804, 0.0, 0.9792, 0.007812, 0.982, 0.007812, 0.01804, 0.0, 0.02083, 0.0, 0.9792, 0.01353, 0.01042, 0.007812, 0.982, 0.01353, 0.9896, 0.01353, 0.01042, 0.007812, 0.01804, 0.007812, 0.982, 0.9865, 0.9896, 0.01562, 1.0, 0.9844, 1.0, 0.9865, 0.9896, 0.01353, 0.9896, 0.01562, 1.0, 0.9865, 0.01042, 0.9865, 0.9896, 0.9922, 0.982, 0.9865, 0.01042, 0.01353, 0.9896, 0.9865, 0.9896, 0.9865, 0.01042, 0.01353, 0.01042, 0.01353, 0.9896, 0.9865, 0.01042, 0.9922, 0.982, 0.9922, 0.01804, 1.0, 0.02083, 0.9922, 0.982, 1.0, 0.9792, 1.0, 0.02083, 0.9922, 0.01804, 0.9922, 0.982, 0.9844, 0.0, 0.01562, 0.0, 0.01353, 0.01042, 0.9844, 0.0, 0.01353, 0.01042, 0.9865, 0.01042, 1.0, 1.0, 1.0, 0.0, 0.0, 0.0, 1.0, 1.0, 0.0, 0.0, 0.0, 1.0, 1.0, 1.0, 0.0, 1.0, 0.0, 0.0, 1.0, 1.0, 0.0, 0.0, 1.0, 0.0, 1.0, 1.0, 0.0, 1.0, 0.0, 0.0, 1.0, 1.0, 0.0, 0.0, 1.0, 0.0, 0.0, 1.0, 1.0, 1.0, 1.0, 0.0, 0.0, 1.0, 1.0, 0.0, 0.0, 0.0, 0.0, 1.0, 1.0, 1.0, 1.0, 0.0, 0.0, 1.0, 1.0, 0.0, 0.0, 0.0, 1.0, 0.0, 1.0, 1.0, 0.0, 1.0, 1.0, 0.0, 0.0, 1.0, 0.0, 0.0, 0.02273, 0.04811, 0.0, 0.1367, 0.07273, 0.1367, 0.02273, 0.04811, 0.0, 0.05556, 0.0, 0.1367, 0.102, 0.08889, 0.03936, 0.02778, 0.02273, 0.04811, 0.102, 0.08889, 0.02273, 0.04811, 0.07273, 0.1367, 0.102, 0.0, 0.04545, 0.0, 0.03936, 0.02778, 0.102, 0.0, 0.03936, 0.02778, 0.102, 0.08889, 1.0, 1.0, 0.07273, 0.1367, 0.07273, 1.0, 1.0, 0.08889, 0.07273, 0.1367, 1.0, 1.0, 1.0, 0.08889, 0.102, 0.08889, 0.07273, 0.1367, 1.0, 1.0, 1.0, 0.0, 0.0, 0.0, 1.0, 1.0, 0.0, 0.0, 0.0, 1.0, 0.0, 1.0, 1.0, 1.0, 1.0, 0.0, 0.0, 1.0, 1.0, 0.0, 0.0, 0.0, 1.0, 1.0, 0.0, 1.0, 0.0, 0.0, 1.0, 1.0, 0.0, 0.0, 1.0, 0.0, 1.0, 1.0, 0.0, 1.0, 0.0, 0.0, 1.0, 1.0, 0.0, 0.0, 1.0, 0.0, 0.0, 1.0, 1.0, 1.0, 1.0, 0.0, 0.0, 1.0, 1.0, 0.0, 0.0, 0.0, 1.0, 1.0, 1.0, 0.0, 0.0, 0.0, 1.0, 1.0, 0.0, 0.0, 0.0, 1.0, 0.9273, 0.1367, 0.0, 1.0, 0.9273, 1.0, 0.9273, 0.1367, 0.0, 0.08889, 0.0, 1.0, 0.898, 0.08889, 0.0, 0.08889, 0.9273, 0.1367, 0.9773, 0.04811, 0.9273, 0.1367, 1.0, 0.1367, 1.0, 0.05556, 0.9773, 0.04811, 1.0, 0.1367, 1.0, 0.0, 1.0, 1.0, 0.0, 1.0, 1.0, 0.0, 0.0, 1.0, 0.0, 0.0, 0.0, 1.0, 1.0, 1.0, 1.0, 0.0, 0.0, 1.0, 1.0, 0.0, 0.0, 0.0, 0.0, 1.0, 1.0, 1.0, 1.0, 0.0, 0.0, 1.0, 1.0, 0.0, 0.0, 0.0, 1.0, 1.0, 0.0, 1.0, 0.0, 0.0, 1.0, 1.0, 0.0, 0.0, 1.0, 0.0, 1.0, 1.0, 0.0, 1.0, 0.0, 0.0, 1.0, 1.0, 0.0, 0.0, 1.0, 0.0, 1.0, 1.0, 1.0, 0.0, 0.0, 0.0, 1.0, 1.0, 0.0, 0.0, 0.0, 1.0, 0.9606, 0.9722, 0.898, 1.0, 0.9545, 1.0, 0.9606, 0.9722, 0.898, 0.9111, 0.898, 1.0, 0.9773, 0.9519, 0.898, 0.9111, 0.9606, 0.9722, 0.9273, 0.8633, 0.0, 0.9111, 0.898, 0.9111, 0.9273, 0.8633, 0.0, 0.0, 0.0, 0.9111, 0.9273, 0.8633, 0.898, 0.9111, 0.9773, 0.9519, 1.0, 0.8633, 0.9773, 0.9519, 1.0, 0.9444, 1.0, 0.8633, 0.9273, 0.8633, 0.9773, 0.9519, 0.9273, 0.0, 0.0, 0.0, 0.9273, 0.8633, 1.0, 0.0, 1.0, 1.0, 0.0, 1.0, 1.0, 0.0, 0.0, 1.0, 0.0, 0.0, 1.0, 0.0, 1.0, 1.0, 0.0, 1.0, 1.0, 0.0, 0.0, 1.0, 0.0, 0.0, 1.0, 1.0, 0.0, 1.0, 0.0, 0.0, 1.0, 1.0, 0.0, 0.0, 1.0, 0.0, 0.0, 1.0, 1.0, 1.0, 1.0, 0.0, 0.0, 1.0, 1.0, 0.0, 0.0, 0.0, 0.0, 1.0, 1.0, 1.0, 1.0, 0.0, 0.0, 1.0, 1.0, 0.0, 0.0, 0.0, 1.0, 1.0, 0.0, 1.0, 0.0, 0.0, 1.0, 1.0, 0.0, 0.0, 1.0, 0.0, 0.102, 1.0, 0.03936, 0.9722, 0.04545, 1.0, 0.0, 0.8633, 0.0, 0.9444, 0.02273, 0.9519, 0.102, 0.9111, 0.02273, 0.9519, 0.03936, 0.9722, 0.102, 0.9111, 0.03936, 0.9722, 0.102, 1.0, 0.07273, 0.8633, 0.0, 0.8633, 0.02273, 0.9519, 0.07273, 0.8633, 0.02273, 0.9519, 0.102, 0.9111, 1.0, 0.9111, 0.07273, 0.8633, 0.102, 0.9111, 1.0, 0.0, 0.07273, 0.8633, 1.0, 0.9111, 0.0, 0.866, 1.0, 1.0, 0.0, 1.0, 0.0, 0.866, 1.0, 0.866, 1.0, 1.0, 0.0, 0.5, 1.0, 0.5, 1.0, 0.866, 0.0, 0.5, 1.0, 0.866, 0.0, 0.866, 0.0, 0.0, 1.0, 0.0, 1.0, 0.5, 0.0, 0.0, 1.0, 0.5, 0.0, 0.5, 1.0, 1.0, 1.0, 0.0, 0.0, 0.0, 1.0, 1.0, 0.0, 0.0, 0.0, 1.0, 1.0, 0.0, 1.0, 1.0, 0.0, 1.0, 1.0, 0.0, 0.0, 1.0, 0.0, 0.0, 0.02273, 0.04811, 0.07273, 0.1367, 0.0, 0.1367, 0.02273, 0.04811, 0.0, 0.1367, 0.0, 0.05556, 0.102, 0.08889, 0.02273, 0.04811, 0.03936, 0.02778, 0.102, 0.08889, 0.07273, 0.1367, 0.02273, 0.04811, 0.102, 0.0, 0.03936, 0.02778, 0.04545, 0.0, 0.102, 0.0, 0.102, 0.08889, 0.03936, 0.02778, 1.0, 1.0, 0.07273, 1.0, 0.07273, 0.1367, 1.0, 0.08889, 1.0, 1.0, 0.07273, 0.1367, 1.0, 0.08889, 0.07273, 0.1367, 0.102, 0.08889, 0.0, 0.5, 1.0, 1.0, 0.0, 1.0, 0.0, 0.5, 1.0, 0.5, 1.0, 1.0, 0.0, 0.134, 1.0, 0.134, 1.0, 0.5, 0.0, 0.134, 1.0, 0.5, 0.0, 0.5, 0.0, 0.0, 1.0, 0.0, 1.0, 0.134, 0.0, 0.0, 1.0, 0.134, 0.0, 0.134, 1.0, 0.0, 1.0, 1.0, 0.0, 1.0, 1.0, 0.0, 0.0, 1.0, 0.0, 0.0, 1.0, 0.0, 1.0, 1.0, 0.0, 1.0, 1.0, 0.0, 0.0, 1.0, 0.0, 0.0, 0.9273, 0.1367, 0.9273, 1.0, 0.0, 1.0, 0.9273, 0.1367, 0.0, 1.0, 0.0, 0.08889, 0.898, 0.08889, 0.9273, 0.1367, 0.0, 0.08889, 0.9773, 0.04811, 1.0, 0.1367, 0.9273, 0.1367, 0.9773, 0.04811, 0.9273, 0.1367, 0.898, 0.08889, 0.9606, 0.02778, 0.898, 0.08889, 0.898, 0.0, 0.9606, 0.02778, 0.9773, 0.04811, 0.898, 0.08889, 1.0, 0.05556, 1.0, 0.1367, 0.9773, 0.04811, 0.9545, 0.0, 0.9606, 0.02778, 0.898, 0.0, 0.9606, 0.02778, 0.898, 0.0, 0.898, 0.08889, 0.9773, 0.04811, 0.898, 0.08889, 0.9273, 0.1367, 0.9773, 0.04811, 0.9606, 0.02778, 0.898, 0.08889, 0.9545, 0.0, 0.898, 0.0, 0.9606, 0.02778, 0.0, 0.134, 1.0, 0.0, 0.0, 0.0, 0.0, 0.134, 1.0, 0.134, 1.0, 0.0, 0.0, 0.5, 1.0, 0.5, 1.0, 0.134, 0.0, 0.5, 1.0, 0.134, 0.0, 0.134, 0.0, 1.0, 1.0, 1.0, 1.0, 0.5, 0.0, 1.0, 1.0, 0.5, 0.0, 0.5, 1.0, 0.0, 1.0, 1.0, 0.0, 1.0, 1.0, 0.0, 0.0, 1.0, 0.0, 0.0, 1.0, 1.0, 1.0, 0.0, 0.0, 0.0, 1.0, 1.0, 0.0, 0.0, 0.0, 1.0, 0.9606, 0.9722, 0.9545, 1.0, 0.898, 1.0, 0.9606, 0.9722, 0.898, 1.0, 0.898, 0.9111, 0.9773, 0.9519, 0.9606, 0.9722, 0.898, 0.9111, 0.9273, 0.8633, 0.898, 0.9111, 0.0, 0.9111, 0.9273, 0.8633, 0.0, 0.9111, 0.0, 0.0, 0.9273, 0.8633, 0.9773, 0.9519, 0.898, 0.9111, 1.0, 0.8633, 1.0, 0.9444, 0.9773, 0.9519, 1.0, 0.8633, 0.9773, 0.9519, 0.9273, 0.8633, 0.9273, 0.0, 0.9273, 0.8633, 0.0, 0.0, 1.0, 1.0, 1.0, 0.0, 0.0, 0.0, 1.0, 1.0, 0.0, 0.0, 0.0, 1.0, 0.0, 0.5, 1.0, 0.0, 0.0, 0.0, 0.0, 0.5, 1.0, 0.5, 1.0, 0.0, 0.0, 0.866, 1.0, 0.866, 1.0, 0.5, 0.0, 0.866, 1.0, 0.5, 0.0, 0.5, 0.0, 1.0, 1.0, 1.0, 1.0, 0.866, 0.0, 1.0, 1.0, 0.866, 0.0, 0.866, 1.0, 1.0, 1.0, 0.0, 0.0, 0.0, 1.0, 1.0, 0.0, 0.0, 0.0, 1.0, 0.102, 1.0, 0.04545, 1.0, 0.03936, 0.9722, 0.0, 0.8633, 0.02273, 0.9519, 0.0, 0.9444, 0.102, 0.9111, 0.03936, 0.9722, 0.02273, 0.9519, 0.102, 0.9111, 0.102, 1.0, 0.03936, 0.9722, 0.07273, 0.8633, 0.02273, 0.9519, 0.0, 0.8633, 0.07273, 0.8633, 0.102, 0.9111, 0.02273, 0.9519, 1.0, 0.9111, 0.102, 0.9111, 0.07273, 0.8633, 1.0, 0.0, 0.07273, 0.8633, 0.07273, 0.0, 1.0, 0.0, 1.0, 0.9111, 0.07273, 0.8633, 1.0, 0.0, 0.07273, 0.0, 0.07273, 0.8633])
me_shape_9_indexedfaceset.materials.append(mat_aluminum_lathed)
me_shape_9_indexedfaceset.materials.append(mat_plastic_matte_black)
me_shape_9_indexedfaceset.materials.append(mat_metal_pins_gold)
me_shape_9_indexedfaceset.update()
me_shape_9_indexedfaceset.normals_split_custom_set([tuple(v) for v in zip(*[iter([-0.06541, 0.0, -0.9979, 0.0654, 0.0, -0.9979, 0.06541, 0.0, -0.9979, -0.06541, 0.0, -0.9979, 0.06541, 0.0, -0.9979, -0.0654, 0.0, -0.9979, 0.0, -1.0, -1.61e-08, 0.0, -1.0, -2.579e-06, 0.0, -1.0, 4.258e-06, 0.0, -1.0, -1.61e-08, 0.0, -1.0, 1.103e-06, 0.0, -1.0, -2.579e-06, 0.0, -1.0, -1.61e-08, 0.0, -1.0, -1.428e-06, 0.0, -1.0, 1.103e-06, 0.0, -1.0, -1.61e-08, 0.0, -1.0, -1.437e-06, 0.0, -1.0, -1.428e-06, 0.0, -1.0, -1.61e-08, 0.0, -1.0, -2.906e-07, 0.0, -1.0, -1.437e-06, 0.0, -1.0, -1.066e-07, 0.0, -1.0, -5.756e-08, 0.0, -1.0, -2.129e-06, 0.0, -1.0, 2.782e-06, 0.0, -1.0, 5.933e-06, 0.0, -1.0, 8.516e-06, 0.0, -1.0, 2.782e-06, 0.0, -1.0, -1.066e-07, 0.0, -1.0, 5.933e-06, 0.0, -1.0, 2.782e-06, 0.0, -1.0, -5.756e-08, 0.0, -1.0, -1.066e-07, 0.0, -1.0, 5.812e-07, 0.0, -1.0, -1.61e-08, 0.0, -1.0, -5.756e-08, 0.0, -1.0, 5.812e-07, 0.0, -1.0, -2.906e-07, 0.0, -1.0, -1.61e-08, 0.0, -1.0, 5.812e-07, 0.0, -1.0, -5.756e-08, 0.0, -1.0, 2.782e-06, 0.0, -1.0, -7.741e-07, 0.0, -1.0, -7.74e-07, 0.0, -1.0, 0.0, 0.0, -1.0, -7.741e-07, 0.0, -1.0, -1.703e-05, 0.0, -1.0, -7.74e-07, 0.0, -1.0, 0.0, 0.0, -1.0, 0.0, 0.0, -1.0, -7.741e-07, 0.0, -1.0, 0.0, 0.0, -1.0, -7.741e-07, 0.0, -1.0, 0.0, 0.0, -1.0, 0.0, 0.0, -1.0, 0.0, 0.0, -1.0, -7.741e-07, 0.0, -1.0, 0.0, 0.0, -1.0, 0.0, 0.0, -1.0, -2.906e-07, 0.0, -1.0, 0.0, 0.0, -1.0, -2.906e-07, 0.0, -1.0, 5.812e-07, 0.0, -1.0, -3.432e-07, 0.0, -1.0, 0.0, 0.0, -1.0, 0.0, 0.0, -1.0, -3.432e-07, 0.0, -1.0, 0.0, 0.0, -1.0, 0.0, 0.0, -1.0, 4.085e-07, 0.0, -1.0, -1.935e-06, 0.0, -1.0, -3.432e-07, 0.0, -1.0, 4.085e-07, 0.0, -1.0, 0.0, 0.0, -1.0, 0.0, 0.0, -1.0, 4.085e-07, 0.0, -1.0, -3.432e-07, 0.0, -1.0, 0.0, 0.0, -1.0, 5.739e-06, 0.0, -1.0, 4.258e-06, 0.0, -1.0, -1.935e-06, 0.0, -1.0, 5.739e-06, 0.0, -1.0, -1.935e-06, 0.0, -1.0, 4.085e-07, 0.0, 1.0, 4.409e-08, 0.0, 1.0, 0.0, 0.0, 1.0, -3.437e-07, 0.0, 1.0, 4.409e-08, 0.0, 1.0, -3.437e-07, 0.0, 1.0, -1.633e-06, 0.0, 1.0, 4.409e-08, 0.0, 1.0, -1.633e-06, 0.0, 1.0, 2.64e-07, 0.0, 1.0, 4.409e-08, 0.0, 1.0, 2.64e-07, 0.0, 1.0, 2.773e-06, 0.0, 1.0, 4.409e-08, 0.0, 1.0, 2.773e-06, 0.0, 1.0, 0.0, 0.0, 1.0, -3.87e-07, 0.0, 1.0, 0.0, 0.0, 1.0, 0.0, 0.0, 1.0, 3.871e-07, 0.0, 1.0, -3.87e-07, 0.0, 1.0, -8.516e-06, 0.0, 1.0, 3.871e-07, 0.0, 1.0, 0.0, 0.0, 1.0, -3.87e-07, 0.0, 1.0, 7.404e-07, 0.0, 1.0, 4.409e-08, 0.0, 1.0, 0.0, 0.0, 1.0, 7.404e-07, 0.0, 1.0, 3.871e-07, 0.0, 1.0, 1.703e-05, 0.0, 1.0, 7.404e-07, 0.0, 1.0, 0.0, 0.0, 1.0, 4.409e-08, 0.0, 1.0, 7.404e-07, 0.0, 1.0, 0.0, 0.0, 1.0, 3.871e-07, 0.0, 1.0, 1.032e-05, 0.0, 1.0, -1.703e-05, 0.0, 1.0, -2.593e-07, 0.0, 1.0, 6.524e-06, 0.0, 1.0, 1.032e-05, 0.0, 1.0, -2.593e-07, 0.0, 1.0, -1.866e-06, 0.0, 1.0, 6.524e-06, 0.0, 1.0, -2.593e-07, 0.0, 1.0, -5.71e-07, 0.0, 1.0, 0.0, 0.0, 1.0, -1.866e-06, 0.0, 1.0, -5.71e-07, 0.0, 1.0, -1.866e-06, 0.0, 1.0, -2.593e-07, 0.0, 1.0, 0.0, 0.0, 1.0, -2.593e-07, 0.0, 1.0, 0.0, 0.0, 1.0, 0.0, 0.0, 1.0, 0.0, 0.0, 1.0, 7.404e-07, 0.0, 1.0, -2.526e-07, 0.0, 1.0, -2.593e-07, 0.0, 1.0, 0.0, 0.0, 1.0, -2.526e-07, 0.0, 1.0, -5.71e-07, 0.0, 1.0, -2.593e-07, 0.0, 1.0, -1.32e-07, 0.0, 1.0, 0.0, 0.0, 1.0, 0.0, 0.0, 1.0, -1.32e-07, 0.0, 1.0, 0.0, 0.0, 1.0, 0.0, 0.0, 1.0, -1.32e-07, 0.0, 1.0, 0.0, 0.0, 1.0, -2.773e-06, 0.0, 1.0, -1.32e-07, 0.0, 1.0, -2.773e-06, 0.0, 1.0, -2.526e-07, 0.0, 1.0, -1.32e-07, 0.0, 1.0, -2.526e-07, 0.0, 1.0, 0.0, -0.9979, 0.0, 0.0654, -0.9979, 0.0, -0.0654, -0.9979, 0.0, -0.0654, -0.9979, 0.0, 0.0654, -0.9979, 0.0, -0.0654, -0.9979, 0.0, 0.0654, -0.9659, 0.0, 0.2588, -0.9979, 0.0, 0.0654, -0.9979, 0.0, 0.0654, -0.9659, 0.0, 0.2588, -0.9979, 0.0, 0.0654, -0.9659, 0.0, 0.2588, -0.866, 0.0, 0.5, -0.9659, 0.0, 0.2588, -0.866, 0.0, 0.5, -0.866, 0.0, 0.5, -0.9659, 0.0, 0.2588, -0.9659, 0.0, 0.2588, -0.7071, 0.0, 0.7071, -0.866, 0.0, 0.5, -0.7071, 0.0, 0.7071, -0.7071, 0.0, 0.7071, -0.866, 0.0, 0.5, -0.866, 0.0, 0.5, -0.5, 0.0, 0.866, -0.7071, 0.0, 0.7071, -0.5, 0.0, 0.866, -0.5, 0.0, 0.866, -0.7071, 0.0, 0.7071, -0.7071, 0.0, 0.7071, -0.2588, 0.0, 0.9659, -0.5, 0.0, 0.866, -0.2588, 0.0, 0.9659, -0.2588, 0.0, 0.9659, -0.5, 0.0, 0.866, -0.5, 0.0, 0.866, -0.0654, 0.0, 0.9979, -0.2588, 0.0, 0.9659, -0.06541, 0.0, 0.9979, -0.0654, 0.0, 0.9979, -0.2588, 0.0, 0.9659, -0.2588, 0.0, 0.9659, 0.06541, 0.0, 0.9979, -0.0654, 0.0, 0.9979, -0.06541, 0.0, 0.9979, 0.06541, 0.0, 0.9979, -0.06541, 0.0, 0.9979, 0.0654, 0.0, 0.9979, 0.2588, 0.0, 0.9659, 0.06541, 0.0, 0.9979, 0.0654, 0.0, 0.9979, 0.2588, 0.0, 0.9659, 0.0654, 0.0, 0.9979, 0.2588, 0.0, 0.9659, 0.5, 0.0, 0.866, 0.2588, 0.0, 0.9659, 0.5, 0.0, 0.866, 0.5, 0.0, 0.866, 0.2588, 0.0, 0.9659, 0.2588, 0.0, 0.9659, 0.7071, 0.0, 0.7071, 0.5, 0.0, 0.866, 0.7071, 0.0, 0.7071, 0.7071, 0.0, 0.7071, 0.5, 0.0, 0.866, 0.5, 0.0, 0.866, 0.866, 0.0, 0.5, 0.7071, 0.0, 0.7071, 0.866, 0.0, 0.5, 0.866, 0.0, 0.5, 0.7071, 0.0, 0.7071, 0.7071, 0.0, 0.7071, 0.9659, 0.0, 0.2588, 0.866, 0.0, 0.5, 0.9659, 0.0, 0.2588, 0.9659, 0.0, 0.2588, 0.866, 0.0, 0.5, 0.866, 0.0, 0.5, 0.9979, 0.0, 0.0654, 0.9659, 0.0, 0.2588, 0.9979, 0.0, 0.0654, 0.9979, 0.0, 0.0654, 0.9659, 0.0, 0.2588, 0.9659, 0.0, 0.2588, 0.9979, 0.0, -0.0654, 0.9979, 0.0, 0.0654, 0.9979, 0.0, 0.0654, 0.9979, 0.0, -0.0654, 0.9979, 0.0, 0.0654, 0.9979, 0.0, -0.0654, 0.9659, 0.0, -0.2588, 0.9979, 0.0, -0.0654, 0.9979, 0.0, -0.0654, 0.9659, 0.0, -0.2588, 0.9979, 0.0, -0.0654, 0.9659, 0.0, -0.2588, 0.866, 0.0, -0.5, 0.9659, 0.0, -0.2588, 0.866, 0.0, -0.5, 0.866, 0.0, -0.5, 0.9659, 0.0, -0.2588, 0.9659, 0.0, -0.2588, 0.7071, 0.0, -0.7071, 0.866, 0.0, -0.5, 0.7071, 0.0, -0.7071, 0.7071, 0.0, -0.7071, 0.866, 0.0, -0.5, 0.866, 0.0, -0.5, 0.5, 0.0, -0.866, 0.7071, 0.0, -0.7071, 0.5, 0.0, -0.866, 0.5, 0.0, -0.866, 0.7071, 0.0, -0.7071, 0.7071, 0.0, -0.7071, 0.2588, 0.0, -0.9659, 0.5, 0.0, -0.866, 0.2588, 0.0, -0.9659, 0.2588, 0.0, -0.9659, 0.5, 0.0, -0.866, 0.5, 0.0, -0.866, 0.0654, 0.0, -0.9979, 0.2588, 0.0, -0.9659, 0.06541, 0.0, -0.9979, 0.0654, 0.0, -0.9979, 0.2588, 0.0, -0.9659, 0.2588, 0.0, -0.9659, -0.2588, 0.0, -0.9659, -0.06541, 0.0, -0.9979, -0.0654, 0.0, -0.9979, -0.2588, 0.0, -0.9659, -0.0654, 0.0, -0.9979, -0.2588, 0.0, -0.9659, -0.5, 0.0, -0.866, -0.2588, 0.0, -0.9659, -0.5, 0.0, -0.866, -0.5, 0.0, -0.866, -0.2588, 0.0, -0.9659, -0.2588, 0.0, -0.9659, -0.7071, 0.0, -0.7071, -0.5, 0.0, -0.866, -0.7071, 0.0, -0.7071, -0.7071, 0.0, -0.7071, -0.5, 0.0, -0.866, -0.5, 0.0, -0.866, -0.866, 0.0, -0.5, -0.7071, 0.0, -0.7071, -0.866, 0.0, -0.5, -0.866, 0.0, -0.5, -0.7071, 0.0, -0.7071, -0.7071, 0.0, -0.7071, -0.9659, 0.0, -0.2588, -0.866, 0.0, -0.5, -0.9659, 0.0, -0.2588, -0.9659, 0.0, -0.2588, -0.866, 0.0, -0.5, -0.866, 0.0, -0.5, -0.9979, 0.0, -0.0654, -0.9659, 0.0, -0.2588, -0.9979, 0.0, -0.0654, -0.9979, 0.0, -0.0654, -0.9659, 0.0, -0.2588, -0.9659, 0.0, -0.2588, 0.5, 0.0, 0.866, 0.2588, 0.0, 0.9659, 0.2588, 0.0, 0.9659, 0.5, 0.0, 0.866, 0.5, 0.0, 0.866, 0.2588, 0.0, 0.9659, 0.7071, 0.0, 0.7071, 0.7071, 0.0, 0.7071, 0.5, 0.0, 0.866, 0.7071, 0.0, 0.7071, 0.5, 0.0, 0.866, 0.5, 0.0, 0.866, 0.9659, 0.0, 0.2588, 0.9659, 0.0, 0.2588, 0.9659, 0.0, 0.2588, 0.9659, 0.0, 0.2588, 0.9659, 0.0, 0.2588, 0.9659, 0.0, 0.2588, -0.9659, 0.0, 0.2588, -0.9659, 0.0, 0.2588, -0.9659, 0.0, 0.2588, -0.9659, 0.0, 0.2588, -0.9659, 0.0, 0.2588, -0.9659, 0.0, 0.2588, -0.5, 0.0, 0.866, -0.5, 0.0, 0.866, -0.7071, 0.0, 0.7071, -0.5, 0.0, 0.866, -0.7071, 0.0, 0.7071, -0.7071, 0.0, 0.7071, -0.2588, 0.0, 0.9659, -0.2588, 0.0, 0.9659, -0.5, 0.0, 0.866, -0.2588, 0.0, 0.9659, -0.5, 0.0, 0.866, -0.5, 0.0, 0.866, -0.5, 0.0, -0.866, -0.2588, 0.0, -0.9659, -0.2588, 0.0, -0.9659, -0.5, 0.0, -0.866, -0.5, 0.0, -0.866, -0.2588, 0.0, -0.9659, -0.7071, 0.0, -0.7071, -0.7071, 0.0, -0.7071, -0.5, 0.0, -0.866, -0.7071, 0.0, -0.7071, -0.5, 0.0, -0.866, -0.5, 0.0, -0.866, -0.9659, 0.0, -0.2588, -0.9659, 0.0, -0.2588, -0.9659, 0.0, -0.2588, -0.9659, 0.0, -0.2588, -0.9659, 0.0, -0.2588, -0.9659, 0.0, -0.2588, 0.9659, 0.0, -0.2588, 0.9659, 0.0, -0.2588, 0.9659, 0.0, -0.2588, 0.9659, 0.0, -0.2588, 0.9659, 0.0, -0.2588, 0.9659, 0.0, -0.2588, 0.5, 0.0, -0.866, 0.5, 0.0, -0.866, 0.7071, 0.0, -0.7071, 0.5, 0.0, -0.866, 0.7071, 0.0, -0.7071, 0.7071, 0.0, -0.7071, 0.2588, 0.0, -0.9659, 0.2588, 0.0, -0.9659, 0.5, 0.0, -0.866, 0.2588, 0.0, -0.9659, 0.5, 0.0, -0.866, 0.5, 0.0, -0.866, 0.0, -1.0, 0.0, 0.0, -1.0, 0.0, 0.0, -1.0, 0.0, 0.0, -1.0, 0.0, 0.0, -1.0, 0.0, 0.0, -1.0, 0.0, 0.0, -1.0, 0.0, 0.0, -1.0, 0.0, 0.0, -1.0, 0.0, 0.0, -1.0, 0.0, 0.0, -1.0, 0.0, 0.0, -1.0, 0.0, 0.0, -1.0, 0.0, 0.0, -1.0, 0.0, 0.0, -1.0, 0.0, 0.0, -1.0, 0.0, 0.0, -1.0, 0.0, 0.0, -1.0, 0.0, 0.0, -1.0, 0.0, 0.0, -1.0, 0.0, 0.0, -1.0, 0.0, 0.0, -1.0, 0.0, 0.0, -1.0, 0.0, 0.0, -1.0, 0.0, 0.0, -1.0, 0.0, 0.0, -1.0, 0.0, 0.0, -1.0, 0.0, 0.0, -1.0, 0.0, 0.0, -1.0, 0.0, 0.0, -1.0, 0.0, 0.0, -1.0, 0.0, 0.0, -1.0, 0.0, 0.0, -1.0, 0.0, 0.0, -1.0, 0.0, 0.0, -1.0, 0.0, 0.0, -1.0, 0.0, 0.0, -1.0, 0.0, 0.0, -1.0, 0.0, 0.0, -1.0, 0.0, 0.0, -1.0, 0.0, 0.0, -1.0, 0.0, 0.0, -1.0, 0.0, 0.0, -1.0, 0.0, 0.0, -1.0, 0.0, 0.0, -1.0, 0.0, 0.0, -1.0, 0.0, 0.0, -1.0, 0.0, 0.0, -1.0, 0.0, 0.0, -1.0, 0.0, 0.0, -1.0, 0.0, 0.0, -1.0, 0.0, 0.0, -1.0, 0.0, 0.0, -1.0, 0.0, 0.0, -1.0, 0.0, 0.0, -1.0, 0.0, 0.0, -1.0, 0.0, 0.0, -1.0, 0.0, 0.0, -1.0, 0.0, 0.0, -1.0, 0.0, 0.0, -1.0, 0.0, 0.0, -1.0, 0.0, 0.0, -1.0, 0.0, 0.0, -1.0, 0.0, 0.0, -1.0, 0.0, 0.0, -1.0, 0.0, 0.0, -1.0, 0.0, 0.0, -1.0, 0.0, 0.0, -1.0, 0.0, 0.0, -1.0, 0.0, 0.0, -1.0, 0.0, 0.0, -1.0, 0.0, 0.0, -1.0, 0.0, 0.0, -1.0, 0.0, 0.0, -1.0, 0.0, 0.0, -1.0, 0.0, 0.0, -1.0, 0.0, 0.0, -1.0, 0.0, 0.0, -1.0, 0.0, 1.0, 0.0, 0.0, 1.0, 0.0, 0.0, 1.0, 0.0, 0.0, 1.0, 0.0, 0.0, 1.0, 0.0, 0.0, 1.0, 0.0, 0.0, 1.0, 0.0, 0.0, 1.0, 0.0, 0.0, 1.0, 0.0, 0.0, 1.0, 0.0, 0.0, 1.0, 0.0, 0.0, 1.0, 0.0, 0.0, 1.0, -6.762e-07, 0.0, 1.0, -6.762e-07, 0.0, 1.0, -6.762e-07, 0.0, 1.0, 0.0, 0.0, 1.0, 0.0, 0.0, 1.0, 0.0, 0.0, 0.0, 0.0, -1.0, 0.0, 0.0, -1.0, 0.0, 0.0, -1.0, 0.0, 0.0, -1.0, 0.0, 0.0, -1.0, 0.0, 0.0, -1.0, 0.0, 0.0, -1.0, 0.0, 0.0, -1.0, 0.0, 0.0, -1.0, 0.0, 0.0, -1.0, 0.0, 0.0, -1.0, 0.0, 0.0, -1.0, 0.0, 0.0, -1.0, 0.0, 0.0, -1.0, 0.0, 0.0, -1.0, 0.0, 0.0, -1.0, 0.0, 0.0, -1.0, 0.0, 0.0, -1.0, -1.0, 0.0, 0.0, -1.0, 0.0, 0.0, -1.0, 0.0, 0.0, -1.0, 0.0, 0.0, -1.0, 0.0, 0.0, -1.0, 0.0, 0.0, -1.0, 0.0, 0.0, -1.0, 0.0, 0.0, -1.0, 0.0, 0.0, -1.0, 0.0, 0.0, -1.0, 0.0, 0.0, -1.0, 0.0, 0.0, -1.0, -6.762e-07, 0.0, -1.0, -6.762e-07, 0.0, -1.0, -6.762e-07, 0.0, -1.0, 0.0, 0.0, -1.0, 0.0, 0.0, -1.0, 0.0, 0.0, 0.0, 0.0, 1.0, 0.0, 0.0, 1.0, 0.0, 0.0, 1.0, 0.0, 0.0, 1.0, 0.0, 0.0, 1.0, 0.0, 0.0, 1.0, 0.0, 0.0, 1.0, 0.0, 0.0, 1.0, 0.0, 0.0, 1.0, 0.0, 0.0, 1.0, 0.0, 0.0, 1.0, 0.0, 0.0, 1.0, 0.0, 0.0, 1.0, 0.0, 0.0, 1.0, 0.0, 0.0, 1.0, 0.0, 0.0, 1.0, 0.0, 0.0, 1.0, 0.0, 0.0, 1.0, 0.0, 1.0, 0.0, 0.0, 1.0, 0.0, 0.0, 1.0, 0.0, 0.0, 1.0, 0.0, 0.0, 1.0, 0.0, 0.0, 1.0, 0.0, 0.0, 1.0, -1.307e-06, 0.0, 1.0, 0.0, 0.0, 1.0, -4.549e-07, 0.0, 1.0, -1.307e-06, 0.0, 1.0, 0.0, 0.0, 1.0, 0.0, 0.0, 1.0, 1.758e-06, 0.0, 1.0, -1.246e-06, 0.0, 1.0, 4.962e-06, 0.0, 1.0, 1.758e-06, 0.0, 1.0, -4.549e-07, 0.0, 1.0, -1.246e-06, 0.0, 1.0, 0.0, 0.0, 1.0, 1.758e-06, 0.0, 1.0, 0.0, 0.0, 1.0, 0.0, 0.0, 1.0, -4.549e-07, 0.0, 1.0, 1.758e-06, 0.0, 1.0, 0.0, 0.0, 1.0, -1.307e-06, 0.0, 1.0, -4.549e-07, 0.0, 1.0, 0.0, 0.0, 1.0, 0.0, 0.0, 1.0, 0.0, 0.0, 1.0, 0.0, 0.0, 1.0, 0.0, 0.0, 1.0, 0.0, 0.0, 1.0, 0.0, 0.0, 1.0, 0.0, 0.0, 1.0, 0.0, 0.0, 1.0, -1.616e-08, 0.0, 1.0, -3.683e-06, 0.0, 1.0, -1.307e-06, 0.0, 1.0, -1.616e-08, 0.0, 1.0, -1.307e-06, 0.0, 1.0, 0.0, 0.0, 0.0, 1.0, 0.0, 0.0, 1.0, 0.0, 0.0, 1.0, 0.0, 0.0, 1.0, 0.0, 0.0, 1.0, 0.0, 0.0, 1.0, -1.0, 0.0, 0.0, -1.0, 0.0, 0.0, -1.0, 0.0, 0.0, -1.0, 0.0, 0.0, -1.0, 0.0, 0.0, -1.0, 0.0, 0.0, 0.0, 0.0, 1.0, 0.0, 0.0, 1.0, 0.0, 0.0, 1.0, 0.0, 0.0, 1.0, 0.0, 0.0, 1.0, 0.0, 0.0, 1.0, 1.0, 0.0, 0.0, 1.0, 0.0, 0.0, 1.0, 0.0, 0.0, 1.0, 0.0, 0.0, 1.0, 0.0, 0.0, 1.0, 0.0, 0.0, 0.0, 0.0, -1.0, 0.0, 0.0, -1.0, 0.0, 0.0, -1.0, 0.0, 0.0, -1.0, 0.0, 0.0, -1.0, 0.0, 0.0, -1.0, 1.0, 0.0, 0.0, 1.0, 0.0, 0.0, 1.0, 0.0, 0.0, 1.0, 0.0, 0.0, 1.0, 0.0, 0.0, 1.0, 0.0, 0.0, 0.0, 1.0, -1.07e-07, 0.0, 1.0, 0.0, 0.0, 1.0, 7.312e-08, 0.0, 1.0, -1.07e-07, 0.0, 1.0, 0.0, 0.0, 1.0, 0.0, 0.0, 1.0, 1.631e-07, 0.0, 1.0, -2.154e-07, 0.0, 1.0, -1.07e-07, 0.0, 1.0, 1.631e-07, 0.0, 1.0, -1.07e-07, 0.0, 1.0, 7.312e-08, 0.0, 1.0, -5.354e-08, 0.0, 1.0, -2.416e-07, 0.0, 1.0, -2.154e-07, 0.0, 1.0, -5.354e-08, 0.0, 1.0, -2.154e-07, 0.0, 1.0, 1.631e-07, 0.0, 1.0, 0.0, 0.0, 1.0, 7.312e-08, 0.0, 1.0, 0.0, 0.0, 1.0, 1.043e-08, 0.0, 1.0, 7.312e-08, 0.0, 1.0, 0.0, 0.0, 1.0, 1.043e-08, 0.0, 1.0, 1.631e-07, 0.0, 1.0, 7.312e-08, -1.0, 0.0, 0.0, -1.0, 0.0, 0.0, -1.0, 0.0, 0.0, -1.0, 0.0, 0.0, -1.0, 0.0, 0.0, -1.0, 0.0, 0.0, 0.0, 0.0, -1.0, 0.0, 0.0, -1.0, 0.0, 0.0, -1.0, 0.0, 0.0, -1.0, 0.0, 0.0, -1.0, 0.0, 0.0, -1.0, -1.0, 0.0, 0.0, -1.0, 0.0, 0.0, -1.0, 0.0, 0.0, -1.0, 0.0, 0.0, -1.0, 0.0, 0.0, -1.0, 0.0, 0.0, 0.0, 0.0, 1.0, 0.0, 0.0, 1.0, 0.0, 0.0, 1.0, 0.0, 0.0, 1.0, 0.0, 0.0, 1.0, 0.0, 0.0, 1.0, 1.0, 0.0, 0.0, 1.0, 0.0, 0.0, 1.0, 0.0, 0.0, 1.0, 0.0, 0.0, 1.0, 0.0, 0.0, 1.0, 0.0, 0.0, 0.0, 0.0, 1.0, 0.0, 0.0, 1.0, 0.0, 0.0, 1.0, 0.0, 0.0, 1.0, 0.0, 0.0, 1.0, 0.0, 0.0, 1.0, 0.0, 1.0, 0.0, 0.0, 1.0, 0.0, 0.0, 1.0, 0.0, 0.0, 1.0, 0.0, 0.0, 1.0, 0.0, 0.0, 1.0, 0.0, 0.0, 1.0, 0.0, 0.0, 1.0, 0.0, 0.0, 1.0, 0.0, 0.0, 1.0, 0.0, 0.0, 1.0, 0.0, 0.0, 1.0, 0.0, 0.0, 1.0, 0.0, 0.0, 1.0, 0.0, 0.0, 1.0, 0.0, 0.0, 0.0, -1.0, 0.0, 0.0, -1.0, 0.0, 0.0, -1.0, 0.0, 0.0, -1.0, 0.0, 0.0, -1.0, 0.0, 0.0, -1.0, 1.0, 0.0, 0.0, 1.0, 0.0, 0.0, 1.0, 0.0, 0.0, 1.0, 0.0, 0.0, 1.0, 0.0, 0.0, 1.0, 0.0, 0.0, 0.0, 0.0, -1.0, 0.0, 0.0, -1.0, 0.0, 0.0, -1.0, 0.0, 0.0, -1.0, 0.0, 0.0, -1.0, 0.0, 0.0, -1.0, -1.0, 0.0, 0.0, -1.0, 0.0, 0.0, -1.0, 0.0, 0.0, -1.0, 0.0, 0.0, -1.0, 0.0, 0.0, -1.0, 0.0, 0.0, 0.0, 0.0, 1.0, 0.0, 0.0, 1.0, 0.0, 0.0, 1.0, 0.0, 0.0, 1.0, 0.0, 0.0, 1.0, 0.0, 0.0, 1.0, -1.0, 0.0, 0.0, -1.0, 0.0, 0.0, -1.0, 0.0, 0.0, -1.0, 0.0, 0.0, -1.0, 0.0, 0.0, -1.0, 0.0, 0.0, 0.0, 1.0, 0.0, 0.0, 1.0, 0.0, 0.0, 1.0, 0.0, 0.0, 1.0, 0.0, 0.0, 1.0, -2.654e-07, 0.0, 1.0, 0.0, 0.0, 1.0, -5.831e-08, 0.0, 1.0, -2.654e-07, 0.0, 1.0, 0.0, 0.0, 1.0, -1.547e-07, 0.0, 1.0, -1.517e-08, 0.0, 1.0, -2.654e-07, 0.0, 1.0, -1.547e-07, 0.0, 1.0, 0.0, 0.0, 1.0, -1.517e-08, 0.0, 1.0, -1.547e-07, 0.0, 1.0, -2.654e-07, 0.0, 1.0, -5.831e-08, 0.0, 1.0, -1.899e-07, 0.0, 1.0, -5.831e-08, 0.0, 1.0, 0.0, 0.0, 1.0, -1.899e-07, 0.0, 1.0, -1.547e-07, 0.0, 1.0, -5.831e-08, 0.0, 1.0, 0.0, 0.0, 1.0, 0.0, 0.0, 1.0, -1.547e-07, 0.0, 0.0, -1.0, 0.0, 0.0, -1.0, 0.0, 0.0, -1.0, 0.0, 0.0, -1.0, 0.0, 0.0, -1.0, 0.0, 0.0, -1.0, 1.0, 0.0, 0.0, 1.0, 0.0, 0.0, 1.0, 0.0, 0.0, 1.0, 0.0, 0.0, 1.0, 0.0, 0.0, 1.0, 0.0, 0.0, 0.0, 0.0, 1.0, 0.0, 0.0, 1.0, 0.0, 0.0, 1.0, 0.0, 0.0, 1.0, 0.0, 0.0, 1.0, 0.0, 0.0, 1.0, 1.0, 0.0, 0.0, 1.0, 0.0, 0.0, 1.0, 0.0, 0.0, 1.0, 0.0, 0.0, 1.0, 0.0, 0.0, 1.0, 0.0, 0.0, 0.0, 0.0, -1.0, 0.0, 0.0, -1.0, 0.0, 0.0, -1.0, 0.0, 0.0, -1.0, 0.0, 0.0, -1.0, 0.0, 0.0, -1.0, -1.0, 0.0, 0.0, -1.0, 0.0, 0.0, -1.0, 0.0, 0.0, -1.0, 0.0, 0.0, -1.0, 0.0, 0.0, -1.0, 0.0, 0.0, 0.0, 1.0, 5.354e-08, 0.0, 1.0, 2.154e-07, 0.0, 1.0, 2.416e-07, 0.0, 1.0, -9.497e-08, 0.0, 1.0, 0.0, 0.0, 1.0, 7.784e-08, 0.0, 1.0, -1.631e-07, 0.0, 1.0, 7.784e-08, 0.0, 1.0, 2.154e-07, 0.0, 1.0, -1.631e-07, 0.0, 1.0, 2.154e-07, 0.0, 1.0, 5.354e-08, 0.0, 1.0, -9.728e-08, 0.0, 1.0, -9.497e-08, 0.0, 1.0, 7.784e-08, 0.0, 1.0, -9.728e-08, 0.0, 1.0, 7.784e-08, 0.0, 1.0, -1.631e-07, 0.0, 1.0, -1.043e-08, 0.0, 1.0, -9.728e-08, 0.0, 1.0, -1.631e-07, 0.0, 1.0, 0.0, 0.0, 1.0, -9.728e-08, 0.0, 1.0, -1.043e-08, -0.9659, 0.0, -0.2588, -0.9659, 0.0, -0.2588, -0.9659, 0.0, -0.2588, -0.9659, 0.0, -0.2588, -0.9659, 0.0, -0.2588, -0.9659, 0.0, -0.2588, -0.5, 0.0, -0.866, -0.5, 0.0, -0.866, -0.7071, 0.0, -0.7071, -0.5, 0.0, -0.866, -0.7071, 0.0, -0.7071, -0.7071, 0.0, -0.7071, -0.2588, 0.0, -0.9659, -0.2588, 0.0, -0.9659, -0.5, 0.0, -0.866, -0.2588, 0.0, -0.9659, -0.5, 0.0, -0.866, -0.5, 0.0, -0.866, -1.0, 0.0, 0.0, -1.0, 0.0, 0.0, -1.0, 0.0, 0.0, -1.0, 0.0, 0.0, -1.0, 0.0, 0.0, -1.0, 0.0, 0.0, 0.0, 0.0, -1.0, 0.0, 0.0, -1.0, 0.0, 0.0, -1.0, 0.0, 0.0, -1.0, 0.0, 0.0, -1.0, 0.0, 0.0, -1.0, 0.0, -1.0, 0.0, 0.0, -1.0, 0.0, 0.0, -1.0, 0.0, 0.0, -1.0, 0.0, 0.0, -1.0, 0.0, 0.0, -1.0, 0.0, 0.0, -1.0, 0.0, 0.0, -1.0, 0.0, 0.0, -1.0, 0.0, 0.0, -1.0, 0.0, 0.0, -1.0, 0.0, 0.0, -1.0, 0.0, 0.0, -1.0, 0.0, 0.0, -1.0, 0.0, 0.0, -1.0, 0.0, 0.0, -1.0, 0.0, 0.0, -1.0, 0.0, 0.0, -1.0, 0.0, 0.0, -1.0, 0.0, 0.0, -1.0, 0.0, 0.0, -1.0, 0.0, 0.0, -1.0, 0.0, 0.0, -1.0, 0.0, 0.0, -1.0, 0.0, 0.0, -1.0, 0.0, 0.0, -1.0, 0.0, 0.0, -1.0, 0.0, 0.5, 0.0, -0.866, 0.2588, 0.0, -0.9659, 0.2588, 0.0, -0.9659, 0.5, 0.0, -0.866, 0.5, 0.0, -0.866, 0.2588, 0.0, -0.9659, 0.7071, 0.0, -0.7071, 0.7071, 0.0, -0.7071, 0.5, 0.0, -0.866, 0.7071, 0.0, -0.7071, 0.5, 0.0, -0.866, 0.5, 0.0, -0.866, 0.9659, 0.0, -0.2588, 0.9659, 0.0, -0.2588, 0.9659, 0.0, -0.2588, 0.9659, 0.0, -0.2588, 0.9659, 0.0, -0.2588, 0.9659, 0.0, -0.2588, 0.0, 0.0, -1.0, 0.0, 0.0, -1.0, 0.0, 0.0, -1.0, 0.0, 0.0, -1.0, 0.0, 0.0, -1.0, 0.0, 0.0, -1.0, 1.0, 0.0, 0.0, 1.0, 0.0, 0.0, 1.0, 0.0, 0.0, 1.0, 0.0, 0.0, 1.0, 0.0, 0.0, 1.0, 0.0, 0.0, 0.0, -1.0, 0.0, 0.0, -1.0, 0.0, 0.0, -1.0, 0.0, 0.0, -1.0, 0.0, 0.0, -1.0, 0.0, 0.0, -1.0, 0.0, 0.0, -1.0, 0.0, 0.0, -1.0, 0.0, 0.0, -1.0, 0.0, 0.0, -1.0, 0.0, 0.0, -1.0, 0.0, 0.0, -1.0, 0.0, 0.0, -1.0, 0.0, 0.0, -1.0, 0.0, 0.0, -1.0, 0.0, 0.0, -1.0, 0.0, 0.0, -1.0, 0.0, 0.0, -1.0, 0.0, 0.0, -1.0, 0.0, 0.0, -1.0, 0.0, 0.0, -1.0, 0.0, 0.0, -1.0, 0.0, 0.0, -1.0, 0.0, 0.0, -1.0, 0.0, 0.0, -1.0, 0.0, 0.0, -1.0, 0.0, 0.0, -1.0, 0.0, 0.0, 1.0, 0.0, 0.0, 1.0, 0.0, 0.0, 1.0, 0.0, 0.0, 1.0, 0.0, 0.0, 1.0, 0.0, 0.0, 1.0, 0.0, 0.0, 1.0, 0.0, 0.0, 1.0, 0.0, 0.0, 1.0, 0.0, 0.0, 1.0, 0.0, 0.0, 1.0, 0.0, 0.0, 1.0, 0.0, 0.9659, 0.0, 0.2588, 0.9659, 0.0, 0.2588, 0.9659, 0.0, 0.2588, 0.9659, 0.0, 0.2588, 0.9659, 0.0, 0.2588, 0.9659, 0.0, 0.2588, 0.5, 0.0, 0.866, 0.5, 0.0, 0.866, 0.7071, 0.0, 0.7071, 0.5, 0.0, 0.866, 0.7071, 0.0, 0.7071, 0.7071, 0.0, 0.7071, 0.2588, 0.0, 0.9659, 0.2588, 0.0, 0.9659, 0.5, 0.0, 0.866, 0.2588, 0.0, 0.9659, 0.5, 0.0, 0.866, 0.5, 0.0, 0.866, 1.0, 0.0, 0.0, 1.0, 0.0, 0.0, 1.0, 0.0, 0.0, 1.0, 0.0, 0.0, 1.0, 0.0, 0.0, 1.0, 0.0, 0.0, 0.0, 0.0, 1.0, 0.0, 0.0, 1.0, 0.0, 0.0, 1.0, 0.0, 0.0, 1.0, 0.0, 0.0, 1.0, 0.0, 0.0, 1.0, 0.0, -1.0, 0.0, 0.0, -1.0, 0.0, 0.0, -1.0, 0.0, 0.0, -1.0, 0.0, 0.0, -1.0, 0.0, 0.0, -1.0, 0.0, 0.0, -1.0, 0.0, 0.0, -1.0, 0.0, 0.0, -1.0, 0.0, 0.0, -1.0, 0.0, 0.0, -1.0, 0.0, 0.0, -1.0, 0.0, 0.0, -1.0, 0.0, 0.0, -1.0, 0.0, 0.0, -1.0, 0.0, 0.0, -1.0, 0.0, 0.0, -1.0, 0.0, 0.0, -1.0, 0.0, 0.0, -1.0, 0.0, 0.0, -1.0, 0.0, 0.0, -1.0, 0.0, 0.0, -1.0, 0.0, 0.0, -1.0, 0.0, 0.0, -1.0, 0.0, 0.0, -1.0, 0.0, 0.0, -1.0, 0.0, 0.0, -1.0, 0.0, -1.0, 0.0, 0.0, -1.0, 0.0, 0.0, -1.0, 0.0, 0.0, -1.0, 0.0, 0.0, -1.0, 0.0, 0.0, -1.0, 0.0, 0.0, -0.5, 0.0, 0.866, -0.2588, 0.0, 0.9659, -0.2588, 0.0, 0.9659, -0.5, 0.0, 0.866, -0.5, 0.0, 0.866, -0.2588, 0.0, 0.9659, -0.7071, 0.0, 0.7071, -0.7071, 0.0, 0.7071, -0.5, 0.0, 0.866, -0.7071, 0.0, 0.7071, -0.5, 0.0, 0.866, -0.5, 0.0, 0.866, -0.9659, 0.0, 0.2588, -0.9659, 0.0, 0.2588, -0.9659, 0.0, 0.2588, -0.9659, 0.0, 0.2588, -0.9659, 0.0, 0.2588, -0.9659, 0.0, 0.2588, 0.0, 0.0, 1.0, 0.0, 0.0, 1.0, 0.0, 0.0, 1.0, 0.0, 0.0, 1.0, 0.0, 0.0, 1.0, 0.0, 0.0, 1.0, 0.0, -1.0, 0.0, 0.0, -1.0, 0.0, 0.0, -1.0, 0.0, 0.0, -1.0, 0.0, 0.0, -1.0, 0.0, 0.0, -1.0, 0.0, 0.0, -1.0, 0.0, 0.0, -1.0, 0.0, 0.0, -1.0, 0.0, 0.0, -1.0, 0.0, 0.0, -1.0, 0.0, 0.0, -1.0, 0.0, 0.0, -1.0, 0.0, 0.0, -1.0, 0.0, 0.0, -1.0, 0.0, 0.0, -1.0, 0.0, 0.0, -1.0, 0.0, 0.0, -1.0, 0.0, 0.0, -1.0, 0.0, 0.0, -1.0, 0.0, 0.0, -1.0, 0.0, 0.0, -1.0, 0.0, 0.0, -1.0, 0.0, 0.0, -1.0, 0.0, 0.0, -1.0, 0.0, 0.0, -1.0, 0.0, 0.0, -1.0, 0.0, 0.0, 1.0, 0.0, 0.0, 1.0, 0.0, 0.0, 1.0, -9.728e-08])] * 3)])

# ---- objects
ob_shape_9_indexedfaceset = bpy.data.objects.new('SHAPE_9_IndexedFaceSet', me_shape_9_indexedfaceset)

# ---- transforms, parenting, visibility, modifiers, constraints
ob_shape_9_indexedfaceset.location = (0.0, 0.0, 0.0)
ob_shape_9_indexedfaceset.rotation_euler = (1.571, 0.0, -0.0)
ob_shape_9_indexedfaceset.scale = (2.54, 2.54, 2.54)

# ---- collection membership
col_collection.objects.link(ob_shape_9_indexedfaceset)

# ---- scene / render settings (as saved in the file)
scene.frame_start = 1; scene.frame_end = 250; scene.frame_set(1)
scene.render.engine = 'BLENDER_EEVEE_NEXT'
scene.cycles.sampling_pattern = 'TABULATED_SOBOL'
scene.cycles.use_light_tree = False
scene.view_settings.view_transform = 'Filmic'
bpy.context.view_layer.update()

# ---- added for rendering (the .blend has no active camera and no usable light): camera, sun
cam_auto = bpy.data.cameras.new('AutoCamera')
cam_auto.lens = 50.0
cam_auto.sensor_width = 36.0
cam_auto.clip_end = 1000.0
ob_auto_camera = bpy.data.objects.new('AutoCamera', cam_auto)
scene.collection.objects.link(ob_auto_camera)
ob_auto_camera.location = (1.87857, -2.25428, 1.67786)
ob_auto_camera.rotation_euler = (1.09748, -7.21219e-08, 0.694738)
scene.camera = ob_auto_camera
light_auto_sun = bpy.data.lights.new('AutoSun', 'SUN')
light_auto_sun.energy = 3.0
light_auto_sun.angle = 0.0523599
ob_auto_sun = bpy.data.objects.new('AutoSun', light_auto_sun)
scene.collection.objects.link(ob_auto_sun)
ob_auto_sun.rotation_euler = (0.872665, 0.174533, 0.523599)
bpy.context.view_layer.update()

